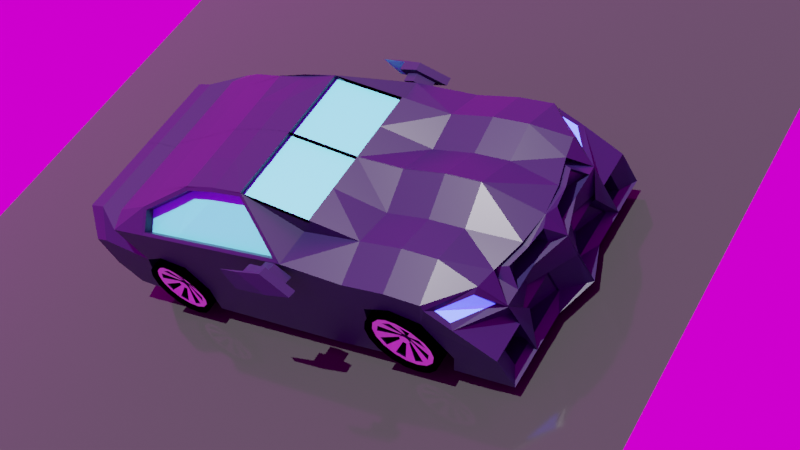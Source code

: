 # Source: RealCar.blend  (saved by Blender 2.91.10; exported with 4.5.12 LTS)
import bpy
from mathutils import Matrix  # noqa: F401  (used for matrix-valued properties, if any)

bpy.ops.wm.read_factory_settings(use_empty=True)
scene = bpy.context.scene
scene.name = 'Scene'

# ---- collections
col_collection = bpy.data.collections.new('Collection'); scene.collection.children.link(col_collection)

# ---- images (referenced by path relative to the original .blend; pixels are not part of the script)
import os
ASSET_DIR = os.environ.get("B2B_ASSET_DIR", "")  # directory of the original .blend (textures are referenced by path, not embedded)
HERE = os.path.dirname(os.path.abspath(__file__))  # packed textures are extracted next to this script under _unpacked/

def load_image(name, relpath, width, height, colorspace="sRGB"):
    """Load a texture the original file referenced (path relative to the .blend, or extracted next to this script)."""
    p = next((c for c in (os.path.join(HERE, relpath), os.path.join(ASSET_DIR, relpath)) if relpath and os.path.exists(c)), "")
    if p:
        img = bpy.data.images.load(p, check_existing=True)
        img.name = name
    else:  # same state as the original file: an image datablock whose file is absent (Cycles renders it pink)
        img = bpy.data.images.new(name, width, height)
        img.source = "FILE"
        img.filepath = "//" + (relpath or name)
    img.colorspace_settings.name = colorspace
    return img
img_derelict_overpass_1k_hdr = load_image('derelict_overpass_1k.hdr', 'derelict_overpass_1k.hdr', 1024, 1024, 'Linear Rec.709')

# ---- materials (node trees are filled in below, after node groups)
mat_colour = bpy.data.materials.new('Colour')
mat_colour.alpha_threshold = 0.0
mat_colour.use_transparent_shadow = False
mat_colour.line_color = (0.0, 0.0, 0.0, 1.0)
mat_light = bpy.data.materials.new('Light')
mat_light.use_transparent_shadow = False
mat_window = bpy.data.materials.new('Window')
mat_window.use_transparent_shadow = False
mat_tire = bpy.data.materials.new('Tire')
mat_tire.use_transparent_shadow = False
mat_rim = bpy.data.materials.new('Rim')
mat_rim.use_transparent_shadow = False
mat_midd = bpy.data.materials.new('Midd')
mat_midd.use_transparent_shadow = False
mat_material_001 = bpy.data.materials.new('Material.001')
mat_material_001.use_transparent_shadow = False

# ---- material node trees
mat_colour.use_nodes = True; mat_colour.node_tree.nodes.clear()
_N = mat_colour.node_tree.nodes; _L = mat_colour.node_tree.links
n0 = _N.new('ShaderNodeOutputMaterial'); n0.name = 'Material Output'; n0.location = (300, 300)
n1 = _N.new('ShaderNodeBsdfPrincipled'); n1.name = 'Principled BSDF'; n1.location = (10, 300)
n1.distribution = 'GGX'
n1.subsurface_method = 'BURLEY'
n1.inputs[0].default_value = (0.008594, 0.005195, 0.0389, 1.0)
n1.inputs[2].default_value = 0.4
n1.inputs[3].default_value = 1.45
n1.inputs[27].default_value = (0.0, 0.0, 0.0, 1.0)
n1.inputs[28].default_value = 1.0
_L.new(n1.outputs[0], n0.inputs[0])
n0.is_active_output = True
mat_light.use_nodes = True; mat_light.node_tree.nodes.clear()
_N = mat_light.node_tree.nodes; _L = mat_light.node_tree.links
n0 = _N.new('ShaderNodeBsdfPrincipled'); n0.name = 'Principled BSDF'; n0.location = (10, 300)
n0.distribution = 'GGX'
n0.subsurface_method = 'BURLEY'
n0.inputs[0].default_value = (0.1738, 0.3302, 0.9047, 1.0)
n0.inputs[2].default_value = 0.4196
n0.inputs[3].default_value = 1.45
n0.inputs[13].default_value = 0.5089
n0.inputs[27].default_value = (0.004979, 0.01025, 0.1921, 1.0)
n0.inputs[28].default_value = 22.2
n1 = _N.new('ShaderNodeOutputMaterial'); n1.name = 'Material Output'; n1.location = (300, 300)
_L.new(n0.outputs[0], n1.inputs[0])
n1.is_active_output = True
mat_window.use_nodes = True; mat_window.node_tree.nodes.clear()
_N = mat_window.node_tree.nodes; _L = mat_window.node_tree.links
n0 = _N.new('ShaderNodeBsdfPrincipled'); n0.name = 'Principled BSDF'; n0.location = (10, 300)
n0.distribution = 'GGX'
n0.subsurface_method = 'BURLEY'
n0.inputs[0].default_value = (0.1161, 0.6893, 0.8, 1.0)
n0.inputs[3].default_value = 1.45
n0.inputs[13].default_value = 0.7946
n0.inputs[27].default_value = (0.0, 0.0, 0.0, 1.0)
n0.inputs[28].default_value = 1.0
n1 = _N.new('ShaderNodeOutputMaterial'); n1.name = 'Material Output'; n1.location = (300, 300)
_L.new(n0.outputs[0], n1.inputs[0])
n1.is_active_output = True
mat_tire.use_nodes = True; mat_tire.node_tree.nodes.clear()
_N = mat_tire.node_tree.nodes; _L = mat_tire.node_tree.links
n0 = _N.new('ShaderNodeBsdfPrincipled'); n0.name = 'Principled BSDF'; n0.location = (10, 300)
n0.distribution = 'GGX'
n0.subsurface_method = 'BURLEY'
n0.inputs[0].default_value = (0.0, 0.0, 0.0, 1.0)
n0.inputs[2].default_value = 1.0
n0.inputs[3].default_value = 1.45
n0.inputs[9].default_value = (0.0, 0.2, 0.1)
n0.inputs[13].default_value = 0.0
n0.inputs[27].default_value = (0.0, 0.0, 0.0, 1.0)
n0.inputs[28].default_value = 3.0
n1 = _N.new('ShaderNodeOutputMaterial'); n1.name = 'Material Output'; n1.location = (300, 300)
_L.new(n0.outputs[0], n1.inputs[0])
n1.is_active_output = True
mat_rim.use_nodes = True; mat_rim.node_tree.nodes.clear()
_N = mat_rim.node_tree.nodes; _L = mat_rim.node_tree.links
n0 = _N.new('ShaderNodeBsdfPrincipled'); n0.name = 'Principled BSDF'; n0.location = (10, 300)
n0.distribution = 'GGX'
n0.subsurface_method = 'BURLEY'
n0.inputs[3].default_value = 1.45
n0.inputs[27].default_value = (0.0, 0.0, 0.0, 1.0)
n0.inputs[28].default_value = 1.0
n1 = _N.new('ShaderNodeOutputMaterial'); n1.name = 'Material Output'; n1.location = (300, 300)
_L.new(n0.outputs[0], n1.inputs[0])
n1.is_active_output = True
mat_midd.use_nodes = True; mat_midd.node_tree.nodes.clear()
_N = mat_midd.node_tree.nodes; _L = mat_midd.node_tree.links
n0 = _N.new('ShaderNodeBsdfPrincipled'); n0.name = 'Principled BSDF'; n0.location = (10, 300)
n0.distribution = 'GGX'
n0.subsurface_method = 'BURLEY'
n0.inputs[0].default_value = (0.08593, 0.08593, 0.08593, 1.0)
n0.inputs[3].default_value = 1.45
n0.inputs[27].default_value = (0.0, 0.0, 0.0, 1.0)
n0.inputs[28].default_value = 1.0
n1 = _N.new('ShaderNodeOutputMaterial'); n1.name = 'Material Output'; n1.location = (300, 300)
_L.new(n0.outputs[0], n1.inputs[0])
n1.is_active_output = True
mat_material_001.use_nodes = True; mat_material_001.node_tree.nodes.clear()
_N = mat_material_001.node_tree.nodes; _L = mat_material_001.node_tree.links
n0 = _N.new('ShaderNodeBsdfPrincipled'); n0.name = 'Principled BSDF'; n0.location = (10, 300)
n0.distribution = 'GGX'
n0.subsurface_method = 'BURLEY'
n0.inputs[0].default_value = (0.0304, 0.0304, 0.0304, 1.0)
n0.inputs[2].default_value = 0.08929
n0.inputs[3].default_value = 1.45
n0.inputs[13].default_value = 0.2232
n0.inputs[27].default_value = (0.0, 0.0, 0.0, 1.0)
n0.inputs[28].default_value = 1.0
n1 = _N.new('ShaderNodeOutputMaterial'); n1.name = 'Material Output'; n1.location = (300, 300)
_L.new(n0.outputs[0], n1.inputs[0])
n1.is_active_output = True

# ---- world
world_world = bpy.data.worlds.new('World'); scene.world = world_world
world_world.use_nodes = True; world_world.node_tree.nodes.clear()
_N = world_world.node_tree.nodes; _L = world_world.node_tree.links
n0 = _N.new('ShaderNodeOutputWorld'); n0.name = 'World Output'; n0.location = (300, 300)
n1 = _N.new('ShaderNodeBackground'); n1.name = 'Background'; n1.location = (10, 300)
n2 = _N.new('ShaderNodeTexEnvironment'); n2.name = 'Environment Texture'; n2.location = (-280, 270)
n2.image = img_derelict_overpass_1k_hdr
_L.new(n1.outputs[0], n0.inputs[0])
_L.new(n2.outputs[0], n1.inputs[0])
n0.is_active_output = True
world_world.color = (0.05088, 0.05088, 0.05088)
world_world.use_sun_shadow = False
world_world.sun_shadow_jitter_overblur = 0.0

# ---- cameras
cam_camera = bpy.data.cameras.new('Camera')
cam_camera.clip_end = 100.0
cam_camera.ortho_scale = 7.314

# ---- lights
light_sun = bpy.data.lights.new('Sun', 'SUN')
light_sun.transmission_factor = 0.0
light_sun.energy = 7.0
light_sun.shadow_soft_size = 0.125

# ---- meshes
me_cube = bpy.data.meshes.new('Cube')
me_cube.from_pydata([(0.6738, 1.041, 0.3622), (0.6738, 1.046, -0.5493), (0.6738, 0.4536, 0.3622), (0.6738, 0.4536, -0.5718), (-0.001494, -0.9027, 0.3622), (-0.001494, -0.9622, -0.5358), (0.6738, -0.9622, -0.5358), (1.008, 0.4536, -0.5718), (-0.001494, 1.046, -0.5493), (-0.001494, 0.4536, 0.3622), (-0.001494, 0.4536, -0.5718), (-0.001494, 1.041, 0.4332), (-0.001494, -1.295, 0.3622), (-0.001494, -1.286, -0.5664), (1.008, 0.7507, -0.2732), (0.6738, -1.286, -0.5664), (-0.001494, -1.7, 0.3622), (-0.001494, -1.632, -0.4505), (0.6738, -1.7, 0.3622), (0.6738, -1.632, -0.4505), (-0.001494, -1.632, -0.4505), (0.6738, -1.632, -0.4505), (-0.001494, -2.045, 0.4033), (-0.001494, -2.016, -0.4072), (0.6738, -2.045, 0.4033), (0.6738, -2.016, -0.4072), (-0.001494, -2.228, 0.3968), (-0.001494, -2.199, -0.4138), (0.6738, -2.228, 0.3968), (0.6738, -2.199, -0.4138), (0.6738, 1.448, 0.3622), (0.6738, 1.42, -0.5593), (-0.001494, 1.448, 0.4332), (-0.001494, 1.42, -0.5593), (0.6738, 1.759, 0.3147), (0.6738, 1.693, -0.5618), (-0.001494, 1.759, 0.3857), (-0.001494, 1.823, -0.5618), (0.5473, 2.075, 0.1248), (0.6738, 2.203, -0.5718), (-0.001494, 2.197, 0.1248), (-0.001494, 2.334, -0.5718), (-0.001494, -0.009461, 0.7248), (-0.001494, -0.7046, 0.6964), (0.6738, -0.7046, 0.6964), (0.6738, 0.6106, 0.5147), (0.6738, -0.009461, 0.7248), (-0.001494, 0.6106, 0.5147), (0.6738, -1.262, 0.5469), (-0.001494, -1.262, 0.5469), (0.6738, -1.7, 0.4384), (-0.001494, -1.7, 0.4384), (-0.001494, -0.9929, 0.06178), (0.6738, 1.074, 0.004088), (0.6909, -0.6969, 0.6678), (0.6738, -0.9929, 0.06178), (-0.001494, 1.074, 0.004088), (-0.001494, 0.4536, 0.0798), (-0.001494, -1.295, 0.0798), (0.6738, -1.295, 0.0798), (-0.001494, -1.511, 0.05925), (0.6738, -1.511, 0.05925), (-0.001494, -2.036, 0.1583), (1.008, -0.9027, 0.3622), (-0.001494, -2.176, 0.1517), (0.6738, -2.176, 0.1517), (0.6738, 1.444, 0.1157), (-0.001494, 1.444, 0.1157), (0.6738, 1.739, -0.02195), (-0.001494, 1.869, -0.02195), (0.6738, 2.168, -0.08581), (-0.001494, 2.298, -0.08581), (-0.001494, -0.9063, -0.284), (0.6738, 0.9712, -0.3383), (1.008, 1.05, -0.5563), (0.6738, -0.9063, -0.284), (-0.001494, 0.9712, -0.3383), (-0.001494, 0.7556, -0.2739), (-0.001494, -1.295, -0.2895), (0.6738, -1.295, -0.2895), (-0.001494, -1.664, -0.2341), (0.6738, -1.664, -0.2341), (-0.001494, -2.025, -0.1622), (1.008, 0.9712, -0.3383), (-0.001494, -2.164, -0.1687), (0.6738, -2.164, -0.1687), (0.6738, 1.431, -0.3258), (-0.001494, 1.431, -0.3258), (0.6738, 1.798, -0.3852), (-0.001494, 1.928, -0.3852), (0.6716, 2.181, -0.2816), (-0.003741, 2.311, -0.2816), (0.6738, 0.9712, -0.3383), (0.6738, 1.046, -0.5493), (0.6738, -0.7046, 0.6964), (0.6738, 0.4536, -0.5718), (0.6738, -0.9622, -0.5358), (0.6738, 1.041, 0.3622), (0.6738, 0.4536, 0.3622), (0.6738, -1.7, 0.4384), (0.6738, -1.7, 0.3622), (0.6738, -0.9063, -0.284), (0.6738, -1.262, 0.5469), (0.6738, -1.664, -0.2341), (0.6738, -1.632, -0.4505), (0.6738, -2.016, -0.4072), (0.6738, -2.045, 0.4033), (0.6738, -2.164, -0.1687), (0.6738, -2.199, -0.4138), (0.6738, -2.228, 0.3968), (0.6738, 1.448, 0.3622), (0.6738, 1.798, -0.3852), (0.6738, 1.693, -0.5618), (0.6738, 1.759, 0.3147), (0.5263, 2.181, -0.2816), (0.6738, 2.203, -0.5718), (0.7738, 2.036, 0.1194), (0.6738, -0.009461, 0.7248), (0.6738, 1.074, 0.004088), (0.6738, -0.9929, 0.06178), (0.6738, -1.295, 0.0798), (0.6738, -1.511, 0.05925), (0.6738, -2.176, 0.1517), (0.6738, 1.444, 0.1157), (0.6738, 1.739, -0.02195), (0.6974, 2.091, -0.05387), (1.008, -0.9622, -0.5358), (1.008, 1.041, 0.2586), (0.9851, 0.3752, 0.3827), (0.8367, -1.7, 0.4384), (1.008, -1.7, 0.3622), (1.008, -0.9063, -0.2626), (0.9841, -1.256, 0.3817), (0.8532, -1.23, 0.5247), (1.008, -1.664, -0.2341), (1.008, -1.632, -0.4505), (1.008, -2.025, -0.1622), (1.008, -2.016, -0.4072), (0.8177, -2.045, 0.4033), (1.008, -2.164, -0.1687), (0.8785, -2.199, -0.4138), (0.8177, -2.228, 0.3968), (1.008, 1.448, 0.2586), (1.008, 1.754, -0.3852), (1.008, 1.665, -0.5512), (1.008, 1.759, 0.2112), (1.006, 2.181, -0.2816), (1.008, 2.203, -0.5718), (0.9663, 1.815, 0.1211), (0.6907, -0.02439, 0.6955), (1.008, 1.105, 0.004088), (1.008, 0.9683, 0.08467), (1.008, -1.013, 0.001512), (1.008, -1.295, 0.06454), (1.008, -1.542, -0.000687), (1.008, -2.036, 0.1583), (1.008, -2.176, 0.1517), (1.008, 1.382, 0.06108), (1.008, 1.637, -0.02195), (0.9734, 1.91, 0.02471), (0.7247, 2.056, 0.1531), (0.6714, 2.168, -0.1003), (1.013, 1.934, -0.006857), (1.013, 1.77, 0.1625), (0.3383, -0.9622, -0.5358), (0.3383, 0.4536, -0.5718), (0.3383, 1.041, 0.3073), (0.3383, 1.046, -0.5493), (0.3383, -1.286, -0.5664), (0.3383, -1.7, 0.3622), (0.3383, -2.045, 0.4033), (0.3383, -2.016, -0.4072), (0.3383, -2.228, 0.3968), (0.3383, -2.199, -0.4138), (0.3383, 1.448, 0.3073), (0.3383, 1.42, -0.5593), (0.3383, 1.759, 0.2598), (0.3383, 1.693, -0.5618), (0.2746, 2.158, 0.1248), (0.3383, 2.203, -0.5718), (0.3383, -0.7046, 0.6964), (0.3383, 0.6106, 0.5147), (0.3383, -0.009461, 0.7248), (0.3383, -1.262, 0.5469), (0.3383, -1.7, 0.4384), (0.3383, 2.043, -0.08581), (0.3383, -2.176, 0.1517), (0.3383, -2.164, -0.1687), (0.336, 2.056, -0.2816), (0.2746, 2.032, 0.1248), (0.5473, 2.075, 0.1248), (0.6738, 2.168, -0.08581), (-0.001494, 2.072, 0.1248), (-0.001494, 2.168, -0.08581), (0.3383, 2.168, -0.08581), (0.2746, 2.032, 0.1248), (0.5473, 1.95, 0.1248), (0.6738, 2.168, -0.08581), (-0.001494, 2.202, 0.1248), (-0.001494, 2.298, -0.08581), (0.3383, 2.168, -0.08581), (0.289, 2.199, 0.09514), (0.4704, 2.144, 0.09514), (0.5546, 2.206, -0.04499), (0.1053, 2.225, 0.09514), (0.1053, 2.206, -0.04499), (0.3314, 2.206, -0.04499), (0.284, 2.023, 0.08836), (0.4654, 2.093, 0.08836), (0.5496, 2.155, -0.05176), (0.1002, 2.174, 0.08836), (0.1002, 2.03, -0.05176), (0.3263, 2.03, -0.05176), (0.6716, 2.056, -0.2816), (0.6738, 2.203, -0.5718), (0.3383, 2.203, -0.5718), (-0.001494, 2.334, -0.5718), (-0.003741, 2.311, -0.2816), (0.336, 2.056, -0.2816), (1.006, 2.181, -0.2816), (0.5263, 2.181, -0.2816), (0.6738, 2.203, -0.5718), (1.008, 2.203, -0.5718), (0.6248, 2.117, -0.3325), (0.6263, 2.132, -0.5314), (0.3964, 2.132, -0.5314), (0.1635, 2.132, -0.5314), (0.162, 2.117, -0.3325), (0.3948, 2.117, -0.3325), (0.8541, 2.117, -0.3325), (0.5252, 2.117, -0.3325), (0.6263, 2.132, -0.5314), (0.8557, 2.132, -0.5314), (0.6248, 2.09, -0.3346), (0.6263, 2.105, -0.5335), (0.3964, 1.98, -0.5335), (0.1635, 2.105, -0.5335), (0.162, 2.09, -0.3346), (0.3948, 1.965, -0.3346), (0.8541, 2.09, -0.3346), (0.5252, 2.09, -0.3346), (0.6263, 2.105, -0.5335), (0.8557, 2.105, -0.5335), (0.8541, 1.961, -0.3445), (0.5252, 1.961, -0.3445), (0.6263, 1.977, -0.5434), (0.8557, 1.977, -0.5434), (0.6738, 0.5973, 0.4754), (0.6738, -0.02278, 0.6855), (0.3383, 0.5973, 0.4754), (0.3383, -0.02278, 0.6855), (-0.001494, -0.02278, 0.6855), (-0.001494, 0.5973, 0.4754), (-0.001494, -0.2245, 0.3622), (0.6738, -0.2543, -0.5538), (-0.001494, -0.2543, -0.5538), (-0.001494, -0.357, 0.7265), (0.6738, -0.357, 0.7106), (-0.001494, -0.2696, 0.07079), (-0.001494, -0.2263, -0.2868), (0.6738, -0.2543, -0.5538), (0.6738, -0.357, 0.7106), (1.008, -0.2543, -0.5538), (0.9848, -0.2245, 0.3824), (0.691, -0.356, 0.6974), (1.008, -0.2696, 0.07079), (1.008, -0.2263, -0.2653), (0.3383, -0.357, 0.7265), (0.3383, -0.2543, -0.5538), (1.008, -0.2245, 0.3622), (1.008, 0.4536, 0.3622), (1.008, -1.295, 0.3622), (0.8367, -1.262, 0.5469), (0.9845, -0.9027, 0.3822), (0.6673, -0.357, 0.7265), (0.6673, -0.009461, 0.7248), (0.6673, -0.7046, 0.6964), (0.9845, -0.9027, 0.3822), (0.6909, -0.6969, 0.6678), (0.9848, -0.2245, 0.3824), (0.691, -0.356, 0.6974), (0.9851, 0.3752, 0.3827), (0.9841, -1.256, 0.3817), (0.8532, -1.23, 0.5247), (0.6907, -0.02439, 0.6955), (0.9331, -0.9027, 0.3325), (0.6395, -0.6969, 0.6181), (0.9334, -0.2245, 0.3327), (0.6396, -0.356, 0.6477), (0.9337, 0.3753, 0.333), (0.9326, -1.256, 0.332), (0.8018, -1.23, 0.4751), (0.6393, -0.02433, 0.6459), (1.068, -0.9668, -0.2898), (1.068, -0.9908, -0.1691), (1.068, -1.059, -0.06678), (1.068, -1.161, 0.001598), (1.068, -1.282, 0.02561), (1.068, -1.403, 0.001598), (1.068, -1.505, -0.06678), (1.068, -1.574, -0.1691), (1.068, -1.598, -0.2898), (1.068, -1.574, -0.4105), (1.068, -1.505, -0.5129), (1.068, -1.403, -0.5812), (1.068, -1.282, -0.6052), (1.068, -1.161, -0.5812), (1.068, -1.059, -0.5129), (1.068, -0.9908, -0.4105), (0.7128, -0.9668, -0.2898), (0.7128, -0.9908, -0.1691), (0.7128, -1.059, -0.06678), (0.7128, -1.161, 0.001598), (0.7128, -1.282, 0.02561), (0.7128, -1.403, 0.001598), (0.7128, -1.505, -0.06678), (0.7128, -1.574, -0.1691), (0.7128, -1.598, -0.2898), (0.7128, -1.574, -0.4105), (0.7128, -1.505, -0.5129), (0.7128, -1.403, -0.5812), (0.7128, -1.282, -0.6052), (0.7128, -1.161, -0.5812), (0.7128, -1.059, -0.5129), (0.7128, -0.9908, -0.4105), (1.039, -1.018, -0.2898), (1.039, -1.038, -0.1888), (1.039, -1.096, -0.1032), (1.039, -1.181, -0.04597), (1.039, -1.282, -0.02588), (1.039, -1.383, -0.04597), (1.039, -1.469, -0.1032), (1.039, -1.526, -0.1888), (1.039, -1.546, -0.2898), (1.039, -1.526, -0.3908), (1.039, -1.469, -0.4764), (1.039, -1.383, -0.5337), (1.039, -1.282, -0.5538), (1.039, -1.181, -0.5337), (1.039, -1.096, -0.4764), (1.039, -1.038, -0.3908), (0.7418, -1.018, -0.2898), (0.7418, -1.038, -0.1888), (0.7418, -1.096, -0.1032), (0.7418, -1.181, -0.04597), (0.7418, -1.282, -0.02588), (0.7418, -1.383, -0.04597), (0.7418, -1.469, -0.1032), (0.7418, -1.526, -0.1888), (0.7418, -1.546, -0.2898), (0.7418, -1.526, -0.3908), (0.7418, -1.469, -0.4764), (0.7418, -1.383, -0.5337), (0.7418, -1.282, -0.5538), (0.7418, -1.181, -0.5337), (0.7418, -1.096, -0.4764), (0.7418, -1.038, -0.3908), (1.038, -1.06, -0.2898), (1.038, -1.077, -0.2049), (1.038, -1.125, -0.1329), (1.038, -1.197, -0.08475), (1.038, -1.282, -0.06785), (1.038, -1.367, -0.08475), (1.038, -1.439, -0.1329), (1.038, -1.487, -0.2049), (1.038, -1.504, -0.2898), (1.038, -1.487, -0.3748), (1.038, -1.439, -0.4468), (1.038, -1.367, -0.4949), (1.038, -1.282, -0.5118), (1.038, -1.197, -0.4949), (1.038, -1.125, -0.4468), (1.038, -1.077, -0.3748), (0.8915, -1.06, -0.2898), (0.8915, -1.077, -0.2049), (0.8915, -1.125, -0.1329), (0.8915, -1.197, -0.08475), (0.8915, -1.282, -0.06785), (0.8915, -1.367, -0.08475), (0.8915, -1.439, -0.1329), (0.8915, -1.487, -0.2049), (0.8915, -1.504, -0.2898), (0.8915, -1.487, -0.3748), (0.8915, -1.439, -0.4468), (0.8915, -1.367, -0.4949), (0.8915, -1.282, -0.5118), (0.8915, -1.197, -0.4949), (0.8915, -1.125, -0.4468), (0.8915, -1.077, -0.3748), (1.026, -1.06, -0.2898), (1.026, -1.077, -0.2049), (1.026, -1.125, -0.1329), (1.026, -1.197, -0.08475), (1.026, -1.282, -0.06785), (1.026, -1.367, -0.08475), (1.026, -1.439, -0.1329), (1.026, -1.487, -0.2049), (1.026, -1.504, -0.2898), (1.026, -1.487, -0.3748), (1.026, -1.439, -0.4468), (1.026, -1.367, -0.4949), (1.026, -1.282, -0.5118), (1.026, -1.197, -0.4949), (1.026, -1.125, -0.4468), (1.026, -1.077, -0.3748), (0.916, -1.06, -0.2898), (0.916, -1.077, -0.2049), (0.916, -1.125, -0.1329), (0.916, -1.197, -0.08475), (0.916, -1.282, -0.06785), (0.916, -1.367, -0.08475), (0.916, -1.439, -0.1329), (0.916, -1.487, -0.2049), (0.916, -1.504, -0.2898), (0.916, -1.487, -0.3748), (0.916, -1.439, -0.4468), (0.916, -1.367, -0.4949), (0.916, -1.282, -0.5118), (0.916, -1.197, -0.4949), (0.916, -1.125, -0.4468), (0.916, -1.077, -0.3748), (0.9868, -1.238, -0.2898), (0.9868, -1.242, -0.273), (0.9868, -1.251, -0.2588), (0.9868, -1.265, -0.2493), (0.9868, -1.282, -0.2459), (0.9868, -1.299, -0.2493), (0.9868, -1.313, -0.2588), (0.9868, -1.323, -0.273), (0.9868, -1.326, -0.2898), (0.9868, -1.323, -0.3066), (0.9868, -1.313, -0.3209), (0.9868, -1.299, -0.3304), (0.9868, -1.282, -0.3337), (0.9868, -1.265, -0.3304), (0.9868, -1.251, -0.3209), (0.9868, -1.242, -0.3066), (0.9676, -1.238, -0.2898), (0.9676, -1.242, -0.273), (0.9676, -1.251, -0.2588), (0.9676, -1.265, -0.2493), (0.9676, -1.282, -0.2459), (0.9676, -1.299, -0.2493), (0.9676, -1.313, -0.2588), (0.9676, -1.323, -0.273), (0.9676, -1.326, -0.2898), (0.9676, -1.323, -0.3066), (0.9676, -1.313, -0.3209), (0.9676, -1.299, -0.3304), (0.9676, -1.282, -0.3337), (0.9676, -1.265, -0.3304), (0.9676, -1.251, -0.3209), (0.9676, -1.242, -0.3066), (1.011, -1.238, -0.2898), (1.011, -1.242, -0.273), (1.011, -1.251, -0.2588), (1.011, -1.265, -0.2493), (1.011, -1.282, -0.2459), (1.011, -1.299, -0.2493), (1.011, -1.313, -0.2588), (1.011, -1.323, -0.273), (1.011, -1.326, -0.2898), (1.011, -1.323, -0.3066), (1.011, -1.313, -0.3209), (1.011, -1.299, -0.3304), (1.011, -1.282, -0.3337), (1.011, -1.265, -0.3304), (1.011, -1.251, -0.3209), (1.011, -1.242, -0.3066), (0.9431, -1.238, -0.2898), (0.9431, -1.242, -0.273), (0.9431, -1.251, -0.2588), (0.9431, -1.265, -0.2493), (0.9431, -1.282, -0.2459), (0.9431, -1.299, -0.2493), (0.9431, -1.313, -0.2588), (0.9431, -1.323, -0.273), (0.9431, -1.326, -0.2898), (0.9431, -1.323, -0.3066), (0.9431, -1.313, -0.3209), (0.9431, -1.299, -0.3304), (0.9431, -1.282, -0.3337), (0.9431, -1.265, -0.3304), (0.9431, -1.251, -0.3209), (0.9431, -1.242, -0.3066), (0.9872, -1.258, -0.2654), (0.9872, -1.25, -0.2766), (0.9872, -1.282, -0.2553), (0.9872, -1.269, -0.2579), (0.9872, -1.307, -0.2654), (0.9872, -1.295, -0.2579), (0.9872, -1.317, -0.2898), (0.9872, -1.314, -0.2766), (0.9872, -1.307, -0.3143), (0.9872, -1.314, -0.303), (0.9872, -1.282, -0.3244), (0.9872, -1.295, -0.3217), (0.9872, -1.258, -0.3143), (0.9872, -1.269, -0.3217), (0.9872, -1.248, -0.2898), (0.9872, -1.25, -0.303), (0.9834, -1.282, -0.3244), (0.9834, -1.295, -0.3217), (0.9834, -1.307, -0.3143), (0.9834, -1.314, -0.303), (0.9834, -1.317, -0.2898), (0.9834, -1.314, -0.2766), (0.9834, -1.307, -0.2654), (0.9834, -1.295, -0.2579), (0.9834, -1.258, -0.2654), (0.9834, -1.25, -0.2766), (0.9834, -1.282, -0.2553), (0.9834, -1.269, -0.2579), (0.9834, -1.258, -0.3143), (0.9834, -1.269, -0.3217), (0.9834, -1.248, -0.2898), (0.9834, -1.25, -0.303), (1.034, 0.3513, 0.2624), (1.018, 0.3109, 0.3714), (1.034, 0.5357, 0.2624), (1.018, 0.4128, 0.3712), (1.12, 0.3514, 0.2749), (1.104, 0.311, 0.384), (1.12, 0.5358, 0.2749), (1.104, 0.4129, 0.3837), (1.125, 0.3131, 0.2344), (1.098, 0.2426, 0.4246), (1.126, 0.6348, 0.2344), (1.098, 0.4205, 0.4241), (1.206, 0.3132, 0.2462), (1.179, 0.2427, 0.4364), (1.202, 0.6348, 0.2462), (1.174, 0.4206, 0.4359), (1.232, 0.06207, 0.2462), (1.205, -0.008444, 0.4364), (1.228, 0.3837, 0.2462), (1.2, 0.1694, 0.4359), (1.068, 1.652, -0.2898), (1.068, 1.628, -0.1691), (1.068, 1.559, -0.06678), (1.068, 1.457, 0.001598), (1.068, 1.336, 0.02561), (1.068, 1.215, 0.001598), (1.068, 1.113, -0.06678), (1.068, 1.045, -0.1691), (1.068, 1.021, -0.2898), (1.068, 1.045, -0.4105), (1.068, 1.113, -0.5129), (1.068, 1.215, -0.5812), (1.068, 1.336, -0.6052), (1.068, 1.457, -0.5812), (1.068, 1.559, -0.5129), (1.068, 1.628, -0.4105), (0.7128, 1.652, -0.2898), (0.7128, 1.628, -0.1691), (0.7128, 1.559, -0.06678), (0.7128, 1.457, 0.001598), (0.7128, 1.336, 0.02561), (0.7128, 1.215, 0.001598), (0.7128, 1.113, -0.06678), (0.7128, 1.045, -0.1691), (0.7128, 1.021, -0.2898), (0.7128, 1.045, -0.4105), (0.7128, 1.113, -0.5129), (0.7128, 1.215, -0.5812), (0.7128, 1.336, -0.6052), (0.7128, 1.457, -0.5812), (0.7128, 1.559, -0.5129), (0.7128, 1.628, -0.4105), (1.039, 1.6, -0.2898), (1.039, 1.58, -0.1888), (1.039, 1.523, -0.1032), (1.039, 1.437, -0.04597), (1.039, 1.336, -0.02588), (1.039, 1.235, -0.04597), (1.039, 1.149, -0.1032), (1.039, 1.092, -0.1888), (1.039, 1.072, -0.2898), (1.039, 1.092, -0.3908), (1.039, 1.149, -0.4764), (1.039, 1.235, -0.5337), (1.039, 1.336, -0.5538), (1.039, 1.437, -0.5337), (1.039, 1.523, -0.4764), (1.039, 1.58, -0.3908), (0.7418, 1.6, -0.2898), (0.7418, 1.58, -0.1888), (0.7418, 1.523, -0.1032), (0.7418, 1.437, -0.04597), (0.7418, 1.336, -0.02588), (0.7418, 1.235, -0.04597), (0.7418, 1.149, -0.1032), (0.7418, 1.092, -0.1888), (0.7418, 1.072, -0.2898), (0.7418, 1.092, -0.3908), (0.7418, 1.149, -0.4764), (0.7418, 1.235, -0.5337), (0.7418, 1.336, -0.5538), (0.7418, 1.437, -0.5337), (0.7418, 1.523, -0.4764), (0.7418, 1.58, -0.3908), (1.038, 1.558, -0.2898), (1.038, 1.541, -0.2049), (1.038, 1.493, -0.1329), (1.038, 1.421, -0.08475), (1.038, 1.336, -0.06785), (1.038, 1.251, -0.08475), (1.038, 1.179, -0.1329), (1.038, 1.131, -0.2049), (1.038, 1.114, -0.2898), (1.038, 1.131, -0.3748), (1.038, 1.179, -0.4468), (1.038, 1.251, -0.4949), (1.038, 1.336, -0.5118), (1.038, 1.421, -0.4949), (1.038, 1.493, -0.4468), (1.038, 1.541, -0.3748), (0.8915, 1.558, -0.2898), (0.8915, 1.541, -0.2049), (0.8915, 1.493, -0.1329), (0.8915, 1.421, -0.08475), (0.8915, 1.336, -0.06785), (0.8915, 1.251, -0.08475), (0.8915, 1.179, -0.1329), (0.8915, 1.131, -0.2049), (0.8915, 1.114, -0.2898), (0.8915, 1.131, -0.3748), (0.8915, 1.179, -0.4468), (0.8915, 1.251, -0.4949), (0.8915, 1.336, -0.5118), (0.8915, 1.421, -0.4949), (0.8915, 1.493, -0.4468), (0.8915, 1.541, -0.3748), (1.026, 1.558, -0.2898), (1.026, 1.541, -0.2049), (1.026, 1.493, -0.1329), (1.026, 1.421, -0.08475), (1.026, 1.336, -0.06785), (1.026, 1.251, -0.08475), (1.026, 1.179, -0.1329), (1.026, 1.131, -0.2049), (1.026, 1.114, -0.2898), (1.026, 1.131, -0.3748), (1.026, 1.179, -0.4468), (1.026, 1.251, -0.4949), (1.026, 1.336, -0.5118), (1.026, 1.421, -0.4949), (1.026, 1.493, -0.4468), (1.026, 1.541, -0.3748), (0.916, 1.558, -0.2898), (0.916, 1.541, -0.2049), (0.916, 1.493, -0.1329), (0.916, 1.421, -0.08475), (0.916, 1.336, -0.06785), (0.916, 1.251, -0.08475), (0.916, 1.179, -0.1329), (0.916, 1.131, -0.2049), (0.916, 1.114, -0.2898), (0.916, 1.131, -0.3748), (0.916, 1.179, -0.4468), (0.916, 1.251, -0.4949), (0.916, 1.336, -0.5118), (0.916, 1.421, -0.4949), (0.916, 1.493, -0.4468), (0.916, 1.541, -0.3748), (0.9868, 1.38, -0.2898), (0.9868, 1.377, -0.273), (0.9868, 1.367, -0.2588), (0.9868, 1.353, -0.2493), (0.9868, 1.336, -0.2459), (0.9868, 1.319, -0.2493), (0.9868, 1.305, -0.2588), (0.9868, 1.296, -0.273), (0.9868, 1.292, -0.2898), (0.9868, 1.296, -0.3066), (0.9868, 1.305, -0.3209), (0.9868, 1.319, -0.3304), (0.9868, 1.336, -0.3337), (0.9868, 1.353, -0.3304), (0.9868, 1.367, -0.3209), (0.9868, 1.377, -0.3066), (0.9676, 1.38, -0.2898), (0.9676, 1.377, -0.273), (0.9676, 1.367, -0.2588), (0.9676, 1.353, -0.2493), (0.9676, 1.336, -0.2459), (0.9676, 1.319, -0.2493), (0.9676, 1.305, -0.2588), (0.9676, 1.296, -0.273), (0.9676, 1.292, -0.2898), (0.9676, 1.296, -0.3066), (0.9676, 1.305, -0.3209), (0.9676, 1.319, -0.3304), (0.9676, 1.336, -0.3337), (0.9676, 1.353, -0.3304), (0.9676, 1.367, -0.3209), (0.9676, 1.377, -0.3066), (1.011, 1.38, -0.2898), (1.011, 1.377, -0.273), (1.011, 1.367, -0.2588), (1.011, 1.353, -0.2493), (1.011, 1.336, -0.2459), (1.011, 1.319, -0.2493), (1.011, 1.305, -0.2588), (1.011, 1.296, -0.273), (1.011, 1.292, -0.2898), (1.011, 1.296, -0.3066), (1.011, 1.305, -0.3209), (1.011, 1.319, -0.3304), (1.011, 1.336, -0.3337), (1.011, 1.353, -0.3304), (1.011, 1.367, -0.3209), (1.011, 1.377, -0.3066), (0.9431, 1.38, -0.2898), (0.9431, 1.377, -0.273), (0.9431, 1.367, -0.2588), (0.9431, 1.353, -0.2493), (0.9431, 1.336, -0.2459), (0.9431, 1.319, -0.2493), (0.9431, 1.305, -0.2588), (0.9431, 1.296, -0.273), (0.9431, 1.292, -0.2898), (0.9431, 1.296, -0.3066), (0.9431, 1.305, -0.3209), (0.9431, 1.319, -0.3304), (0.9431, 1.336, -0.3337), (0.9431, 1.353, -0.3304), (0.9431, 1.367, -0.3209), (0.9431, 1.377, -0.3066), (0.9872, 1.361, -0.2654), (0.9872, 1.368, -0.2766), (0.9872, 1.336, -0.2553), (0.9872, 1.349, -0.2579), (0.9872, 1.312, -0.2654), (0.9872, 1.323, -0.2579), (0.9872, 1.302, -0.2898), (0.9872, 1.304, -0.2766), (0.9872, 1.312, -0.3143), (0.9872, 1.304, -0.303), (0.9872, 1.336, -0.3244), (0.9872, 1.323, -0.3217), (0.9872, 1.361, -0.3143), (0.9872, 1.349, -0.3217), (0.9872, 1.371, -0.2898), (0.9872, 1.368, -0.303), (0.9834, 1.336, -0.3244), (0.9834, 1.323, -0.3217), (0.9834, 1.312, -0.3143), (0.9834, 1.304, -0.303), (0.9834, 1.302, -0.2898), (0.9834, 1.304, -0.2766), (0.9834, 1.312, -0.2654), (0.9834, 1.323, -0.2579), (0.9834, 1.361, -0.2654), (0.9834, 1.368, -0.2766), (0.9834, 1.336, -0.2553), (0.9834, 1.349, -0.2579), (0.9834, 1.361, -0.3143), (0.9834, 1.349, -0.3217), (0.9834, 1.371, -0.2898), (0.9834, 1.368, -0.303)], [], [(268, 254, 6, 164), (169, 18, 50, 184), (88, 35, 112, 111), (167, 1, 3, 165), (90, 70, 161, 114), (73, 1, 31, 86), (259, 255, 5, 72), (61, 59, 120, 121), (44, 48, 102, 94), (13, 168, 15, 19, 17), (0, 2, 98, 97), (72, 5, 13, 78), (164, 6, 15, 168), (55, 75, 101, 119), (78, 13, 17, 80), (68, 88, 111, 124), (30, 0, 97, 110), (17, 19, 21, 20), (254, 3, 95, 260), (169, 16, 22, 170), (17, 19, 25, 171, 23), (80, 17, 23, 82), (186, 172, 26, 64), (170, 22, 26, 172), (171, 25, 29, 173), (82, 23, 27, 84), (175, 33, 37, 177), (56, 11, 32, 67), (167, 8, 33, 175), (166, 0, 30, 174), (69, 36, 40, 71), (86, 31, 35, 88), (67, 32, 36, 69), (174, 30, 34, 176), (71, 40, 192, 193), (176, 34, 38, 178), (177, 37, 41, 179), (73, 53, 118, 92), (180, 43, 49, 183), (267, 256, 43, 180), (181, 47, 252, 249), (183, 49, 51, 184), (11, 9, 42, 47), (166, 11, 47, 181), (12, 16, 51, 49), (253, 4, 43, 256), (2, 0, 45, 46), (4, 12, 49, 43), (28, 65, 122, 109), (188, 185, 70, 90), (87, 67, 69, 89), (19, 81, 103, 104), (89, 69, 71, 91), (76, 56, 67, 87), (22, 62, 64, 26), (187, 186, 64, 84), (16, 60, 62, 22), (39, 90, 114, 115), (79, 59, 61, 81), (12, 58, 60, 16), (25, 19, 104, 105), (4, 52, 58, 12), (75, 55, 59, 79), (253, 258, 52, 4), (257, 44, 94, 261), (65, 85, 107, 122), (18, 24, 106, 100), (1, 73, 92, 93), (34, 30, 110, 113), (6, 75, 79, 15), (66, 68, 124, 123), (15, 79, 81, 19), (53, 66, 123, 118), (173, 187, 84, 27), (8, 76, 87, 33), (37, 89, 91, 41), (33, 87, 89, 37), (39, 179, 215, 214), (75, 6, 96, 101), (66, 86, 88, 68), (62, 82, 84, 64), (60, 80, 82, 62), (58, 78, 80, 60), (52, 72, 78, 58), (258, 259, 72, 52), (53, 73, 86, 66), (108, 105, 137, 140), (97, 98, 270, 127), (120, 119, 152, 153), (106, 109, 141, 138), (260, 95, 7, 262), (107, 108, 140, 139), (121, 120, 153, 154), (105, 104, 135, 137), (114, 161, 162, 146), (98, 117, 275, 270), (100, 106, 138, 130), (124, 111, 143, 158), (102, 99, 129, 272), (93, 92, 83, 74), (123, 124, 158, 157), (122, 107, 139, 156), (94, 102, 272, 276), (261, 94, 276, 274), (125, 116, 148, 159), (104, 103, 134, 135), (103, 121, 154, 134), (112, 115, 147, 144), (70, 38, 160, 161), (85, 29, 108, 107), (38, 34, 113, 160), (48, 50, 99, 102), (24, 28, 109, 106), (35, 39, 115, 112), (3, 1, 93, 95), (2, 46, 117, 98), (29, 25, 105, 108), (59, 55, 119, 120), (81, 61, 121, 103), (50, 18, 100, 99), (265, 269, 63, 152), (150, 127, 270, 151), (273, 263, 279, 277), (133, 132, 282, 283), (152, 63, 271, 153), (154, 130, 138, 155), (153, 271, 130, 154), (130, 271, 272, 129), (155, 138, 141, 156), (143, 144, 147, 146), (145, 158, 162, 163), (142, 157, 158, 145), (136, 155, 156, 139), (134, 154, 155, 136), (127, 150, 157, 142), (83, 150, 151, 14), (266, 265, 152, 131), (262, 266, 131, 126), (74, 83, 14, 7), (135, 134, 136, 137), (137, 136, 139, 140), (158, 143, 146, 162), (118, 123, 157, 150), (95, 93, 74, 7), (110, 97, 127, 142), (99, 100, 130, 129), (111, 112, 144, 143), (101, 96, 126, 131), (113, 110, 142, 145), (92, 118, 150, 83), (109, 122, 156, 141), (41, 91, 217, 216), (160, 113, 145, 163), (119, 101, 131, 152), (116, 125, 161, 160), (125, 159, 162, 161), (148, 116, 160, 163), (159, 148, 163, 162), (147, 115, 221, 222), (29, 85, 187, 173), (85, 65, 186, 187), (91, 71, 185, 188), (0, 166, 181, 45), (48, 183, 184, 50), (45, 181, 249, 247), (257, 267, 180, 44), (44, 180, 183, 48), (35, 177, 179, 39), (36, 176, 178, 40), (70, 185, 194, 191), (32, 174, 176, 36), (11, 166, 174, 32), (1, 167, 175, 31), (31, 175, 177, 35), (23, 171, 173, 27), (24, 170, 172, 28), (65, 28, 172, 186), (18, 169, 170, 24), (5, 164, 168, 13), (8, 167, 165, 10), (16, 169, 184, 51), (255, 268, 164, 5), (190, 191, 197, 196), (191, 194, 200, 197), (178, 38, 190, 189), (38, 70, 191, 190), (40, 178, 189, 192), (185, 71, 193, 194), (195, 196, 202, 201), (199, 198, 204, 205), (192, 189, 195, 198), (193, 192, 198, 199), (189, 190, 196, 195), (194, 193, 199, 200), (204, 201, 207, 210), (202, 203, 209, 208), (200, 199, 205, 206), (197, 200, 206, 203), (196, 197, 203, 202), (198, 195, 201, 204), (212, 207, 208, 209), (211, 210, 207, 212), (205, 204, 210, 211), (201, 202, 208, 207), (206, 205, 211, 212), (203, 206, 212, 209), (213, 214, 224, 223), (218, 213, 223, 228), (222, 221, 231, 232), (90, 39, 214, 213), (188, 90, 213, 218), (91, 188, 218, 217), (179, 41, 216, 215), (115, 114, 220, 221), (146, 147, 222, 219), (114, 146, 219, 220), (229, 232, 242, 239), (223, 224, 234, 233), (228, 223, 233, 238), (219, 222, 232, 229), (220, 219, 229, 230), (215, 216, 226, 225), (214, 215, 225, 224), (221, 220, 230, 231), (216, 217, 227, 226), (217, 218, 228, 227), (235, 238, 233, 234), (242, 241, 245, 246), (236, 237, 238, 235), (230, 229, 239, 240), (225, 226, 236, 235), (224, 225, 235, 234), (231, 230, 240, 241), (226, 227, 237, 236), (227, 228, 238, 237), (232, 231, 241, 242), (245, 244, 243, 246), (240, 239, 243, 244), (239, 242, 246, 243), (241, 240, 244, 245), (249, 252, 251, 250), (247, 249, 250, 248), (47, 42, 251, 252), (42, 182, 250, 251), (46, 45, 247, 248), (182, 46, 248, 250), (10, 165, 268, 255), (46, 182, 267, 257), (7, 14, 266, 262), (14, 151, 265, 266), (149, 264, 280, 284), (151, 270, 269, 265), (117, 261, 274, 275), (96, 260, 262, 126), (57, 77, 259, 258), (46, 257, 261, 117), (9, 57, 258, 253), (9, 253, 256, 42), (182, 42, 256, 267), (6, 254, 260, 96), (77, 10, 255, 259), (165, 3, 254, 268), (128, 263, 269, 270), (132, 133, 272, 271), (273, 132, 271, 63), (264, 149, 275, 274), (133, 54, 276, 272), (149, 128, 270, 275), (263, 273, 63, 269), (54, 264, 274, 276), (284, 280, 288, 292), (281, 284, 292, 289), (280, 278, 286, 288), (54, 133, 283, 278), (132, 273, 277, 282), (263, 128, 281, 279), (264, 54, 278, 280), (128, 149, 284, 281), (287, 289, 292, 288), (290, 285, 286, 291), (285, 287, 288, 286), (283, 282, 290, 291), (277, 279, 287, 285), (278, 283, 291, 286), (282, 277, 285, 290), (279, 281, 289, 287), (297, 313, 312, 296), (305, 321, 320, 304), (298, 314, 313, 297), (306, 322, 321, 305), (299, 315, 314, 298), (307, 323, 322, 306), (300, 316, 315, 299), (308, 324, 323, 307), (301, 317, 316, 300), (294, 310, 309, 293), (293, 309, 324, 308), (302, 318, 317, 301), (295, 311, 310, 294), (303, 319, 318, 302), (296, 312, 311, 295), (304, 320, 319, 303), (350, 351, 383, 382), (337, 336, 368, 369), (349, 350, 382, 381), (336, 335, 367, 368), (348, 349, 381, 380), (335, 334, 366, 367), (347, 348, 380, 379), (334, 333, 365, 366), (346, 347, 379, 378), (333, 332, 364, 365), (345, 346, 378, 377), (332, 331, 363, 364), (344, 345, 377, 376), (331, 330, 362, 363), (343, 344, 376, 375), (356, 341, 373, 388), (306, 305, 337, 338), (319, 320, 352, 351), (307, 306, 338, 339), (294, 293, 325, 326), (320, 321, 353, 352), (308, 307, 339, 340), (295, 294, 326, 327), (321, 322, 354, 353), (293, 308, 340, 325), (296, 295, 327, 328), (322, 323, 355, 354), (309, 310, 342, 341), (297, 296, 328, 329), (323, 324, 356, 355), (310, 311, 343, 342), (298, 297, 329, 330), (324, 309, 341, 356), (311, 312, 344, 343), (299, 298, 330, 331), (312, 313, 345, 344), (300, 299, 331, 332), (313, 314, 346, 345), (301, 300, 332, 333), (314, 315, 347, 346), (302, 301, 333, 334), (315, 316, 348, 347), (303, 302, 334, 335), (316, 317, 349, 348), (304, 303, 335, 336), (317, 318, 350, 349), (305, 304, 336, 337), (318, 319, 351, 350), (370, 369, 401, 402), (382, 383, 415, 414), (368, 400, 502, 496), (381, 382, 414, 413), (368, 367, 399, 400), (380, 381, 413, 412), (365, 364, 492, 491), (379, 380, 412, 411), (366, 365, 397, 398), (378, 379, 411, 410), (398, 399, 503, 504), (377, 378, 410, 409), (364, 363, 395, 396), (376, 377, 409, 408), (370, 402, 514, 498), (375, 376, 408, 407), (338, 337, 369, 370), (351, 352, 384, 383), (339, 338, 370, 371), (326, 325, 357, 358), (352, 353, 385, 384), (340, 339, 371, 372), (327, 326, 358, 359), (353, 354, 386, 385), (325, 340, 372, 357), (328, 327, 359, 360), (354, 355, 387, 386), (341, 342, 374, 373), (329, 328, 360, 361), (355, 356, 388, 387), (342, 343, 375, 374), (330, 329, 361, 362), (391, 390, 422, 423), (404, 403, 435, 436), (416, 417, 449, 448), (390, 389, 421, 422), (403, 402, 434, 435), (415, 416, 448, 447), (402, 401, 433, 434), (414, 415, 447, 446), (401, 400, 432, 433), (413, 414, 446, 445), (400, 399, 431, 432), (412, 413, 445, 444), (399, 398, 430, 431), (411, 412, 444, 443), (398, 397, 429, 430), (410, 411, 443, 442), (383, 384, 416, 415), (393, 361, 487, 511), (358, 357, 389, 390), (384, 385, 417, 416), (372, 371, 403, 404), (401, 369, 495, 501), (385, 386, 418, 417), (363, 362, 490, 489), (360, 359, 391, 392), (386, 387, 419, 418), (373, 374, 406, 405), (362, 394, 508, 490), (387, 388, 420, 419), (374, 375, 407, 406), (362, 361, 393, 394), (388, 373, 405, 420), (425, 424, 456, 457), (437, 438, 470, 469), (450, 451, 483, 482), (424, 423, 455, 456), (421, 436, 468, 453), (449, 450, 482, 481), (423, 422, 454, 455), (436, 435, 467, 468), (448, 449, 481, 480), (422, 421, 453, 454), (435, 434, 466, 467), (447, 448, 480, 479), (434, 433, 465, 466), (446, 447, 479, 478), (433, 432, 464, 465), (445, 446, 478, 477), (417, 418, 450, 449), (389, 404, 436, 421), (392, 391, 423, 424), (418, 419, 451, 450), (405, 406, 438, 437), (393, 392, 424, 425), (419, 420, 452, 451), (406, 407, 439, 438), (394, 393, 425, 426), (420, 405, 437, 452), (407, 408, 440, 439), (395, 394, 426, 427), (408, 409, 441, 440), (396, 395, 427, 428), (409, 410, 442, 441), (397, 396, 428, 429), (457, 456, 472, 473), (465, 464, 480, 481), (458, 457, 473, 474), (466, 465, 481, 482), (459, 458, 474, 475), (467, 466, 482, 483), (460, 459, 475, 476), (468, 467, 483, 484), (461, 460, 476, 477), (454, 453, 469, 470), (453, 468, 484, 469), (462, 461, 477, 478), (455, 454, 470, 471), (463, 462, 478, 479), (456, 455, 471, 472), (464, 463, 479, 480), (451, 452, 484, 483), (438, 439, 471, 470), (426, 425, 457, 458), (452, 437, 469, 484), (439, 440, 472, 471), (427, 426, 458, 459), (440, 441, 473, 472), (428, 427, 459, 460), (441, 442, 474, 473), (429, 428, 460, 461), (442, 443, 475, 474), (430, 429, 461, 462), (443, 444, 476, 475), (431, 430, 462, 463), (444, 445, 477, 476), (432, 431, 463, 464), (455, 454, 453, 468, 467, 466, 465, 464, 463, 462, 461, 460, 459, 458, 457, 456), (495, 496, 502, 501), (493, 494, 504, 503), (491, 492, 506, 505), (489, 490, 508, 507), (497, 498, 514, 513), (485, 486, 510, 509), (499, 500, 516, 515), (487, 488, 512, 511), (403, 371, 497, 513), (400, 401, 501, 502), (389, 357, 499, 515), (367, 366, 494, 493), (399, 367, 493, 503), (358, 390, 510, 486), (402, 403, 513, 514), (369, 368, 496, 495), (366, 398, 504, 494), (390, 391, 509, 510), (372, 404, 516, 500), (404, 389, 515, 516), (391, 359, 485, 509), (371, 370, 498, 497), (397, 365, 491, 505), (392, 393, 511, 512), (359, 358, 486, 485), (360, 392, 512, 488), (357, 372, 500, 499), (364, 396, 506, 492), (394, 395, 507, 508), (361, 360, 488, 487), (395, 363, 489, 507), (396, 397, 505, 506), (517, 518, 520, 519), (524, 522, 526, 528), (519, 520, 524, 523), (517, 519, 523, 521), (520, 518, 522, 524), (518, 517, 521, 522), (528, 526, 530, 532), (522, 521, 525, 526), (523, 524, 528, 527), (521, 523, 527, 525), (531, 532, 536, 535), (526, 525, 529, 530), (527, 528, 532, 531), (525, 527, 531, 529), (533, 535, 536, 534), (529, 531, 535, 533), (532, 530, 534, 536), (530, 529, 533, 534), (541, 557, 556, 540), (549, 565, 564, 548), (542, 558, 557, 541), (550, 566, 565, 549), (543, 559, 558, 542), (551, 567, 566, 550), (544, 560, 559, 543), (552, 568, 567, 551), (545, 561, 560, 544), (538, 554, 553, 537), (537, 553, 568, 552), (546, 562, 561, 545), (539, 555, 554, 538), (547, 563, 562, 546), (540, 556, 555, 539), (548, 564, 563, 547), (594, 595, 627, 626), (581, 580, 612, 613), (593, 594, 626, 625), (580, 579, 611, 612), (592, 593, 625, 624), (579, 578, 610, 611), (591, 592, 624, 623), (578, 577, 609, 610), (590, 591, 623, 622), (577, 576, 608, 609), (589, 590, 622, 621), (576, 575, 607, 608), (588, 589, 621, 620), (575, 574, 606, 607), (587, 588, 620, 619), (600, 585, 617, 632), (550, 549, 581, 582), (563, 564, 596, 595), (551, 550, 582, 583), (538, 537, 569, 570), (564, 565, 597, 596), (552, 551, 583, 584), (539, 538, 570, 571), (565, 566, 598, 597), (537, 552, 584, 569), (540, 539, 571, 572), (566, 567, 599, 598), (553, 554, 586, 585), (541, 540, 572, 573), (567, 568, 600, 599), (554, 555, 587, 586), (542, 541, 573, 574), (568, 553, 585, 600), (555, 556, 588, 587), (543, 542, 574, 575), (556, 557, 589, 588), (544, 543, 575, 576), (557, 558, 590, 589), (545, 544, 576, 577), (558, 559, 591, 590), (546, 545, 577, 578), (559, 560, 592, 591), (547, 546, 578, 579), (560, 561, 593, 592), (548, 547, 579, 580), (561, 562, 594, 593), (549, 548, 580, 581), (562, 563, 595, 594), (614, 613, 645, 646), (626, 627, 659, 658), (612, 644, 746, 740), (625, 626, 658, 657), (612, 611, 643, 644), (624, 625, 657, 656), (609, 608, 736, 735), (623, 624, 656, 655), (610, 609, 641, 642), (622, 623, 655, 654), (642, 643, 747, 748), (621, 622, 654, 653), (608, 607, 639, 640), (620, 621, 653, 652), (614, 646, 758, 742), (619, 620, 652, 651), (582, 581, 613, 614), (595, 596, 628, 627), (583, 582, 614, 615), (570, 569, 601, 602), (596, 597, 629, 628), (584, 583, 615, 616), (571, 570, 602, 603), (597, 598, 630, 629), (569, 584, 616, 601), (572, 571, 603, 604), (598, 599, 631, 630), (585, 586, 618, 617), (573, 572, 604, 605), (599, 600, 632, 631), (586, 587, 619, 618), (574, 573, 605, 606), (635, 634, 666, 667), (648, 647, 679, 680), (660, 661, 693, 692), (634, 633, 665, 666), (647, 646, 678, 679), (659, 660, 692, 691), (646, 645, 677, 678), (658, 659, 691, 690), (645, 644, 676, 677), (657, 658, 690, 689), (644, 643, 675, 676), (656, 657, 689, 688), (643, 642, 674, 675), (655, 656, 688, 687), (642, 641, 673, 674), (654, 655, 687, 686), (627, 628, 660, 659), (637, 605, 731, 755), (602, 601, 633, 634), (628, 629, 661, 660), (616, 615, 647, 648), (645, 613, 739, 745), (629, 630, 662, 661), (607, 606, 734, 733), (604, 603, 635, 636), (630, 631, 663, 662), (617, 618, 650, 649), (606, 638, 752, 734), (631, 632, 664, 663), (618, 619, 651, 650), (606, 605, 637, 638), (632, 617, 649, 664), (669, 668, 700, 701), (681, 682, 714, 713), (694, 695, 727, 726), (668, 667, 699, 700), (665, 680, 712, 697), (693, 694, 726, 725), (667, 666, 698, 699), (680, 679, 711, 712), (692, 693, 725, 724), (666, 665, 697, 698), (679, 678, 710, 711), (691, 692, 724, 723), (678, 677, 709, 710), (690, 691, 723, 722), (677, 676, 708, 709), (689, 690, 722, 721), (661, 662, 694, 693), (633, 648, 680, 665), (636, 635, 667, 668), (662, 663, 695, 694), (649, 650, 682, 681), (637, 636, 668, 669), (663, 664, 696, 695), (650, 651, 683, 682), (638, 637, 669, 670), (664, 649, 681, 696), (651, 652, 684, 683), (639, 638, 670, 671), (652, 653, 685, 684), (640, 639, 671, 672), (653, 654, 686, 685), (641, 640, 672, 673), (701, 700, 716, 717), (709, 708, 724, 725), (702, 701, 717, 718), (710, 709, 725, 726), (703, 702, 718, 719), (711, 710, 726, 727), (704, 703, 719, 720), (712, 711, 727, 728), (705, 704, 720, 721), (698, 697, 713, 714), (697, 712, 728, 713), (706, 705, 721, 722), (699, 698, 714, 715), (707, 706, 722, 723), (700, 699, 715, 716), (708, 707, 723, 724), (695, 696, 728, 727), (682, 683, 715, 714), (670, 669, 701, 702), (696, 681, 713, 728), (683, 684, 716, 715), (671, 670, 702, 703), (684, 685, 717, 716), (672, 671, 703, 704), (685, 686, 718, 717), (673, 672, 704, 705), (686, 687, 719, 718), (674, 673, 705, 706), (687, 688, 720, 719), (675, 674, 706, 707), (688, 689, 721, 720), (676, 675, 707, 708), (699, 698, 697, 712, 711, 710, 709, 708, 707, 706, 705, 704, 703, 702, 701, 700), (739, 740, 746, 745), (737, 738, 748, 747), (735, 736, 750, 749), (733, 734, 752, 751), (741, 742, 758, 757), (729, 730, 754, 753), (743, 744, 760, 759), (731, 732, 756, 755), (647, 615, 741, 757), (644, 645, 745, 746), (633, 601, 743, 759), (611, 610, 738, 737), (643, 611, 737, 747), (602, 634, 754, 730), (646, 647, 757, 758), (613, 612, 740, 739), (610, 642, 748, 738), (634, 635, 753, 754), (616, 648, 760, 744), (648, 633, 759, 760), (635, 603, 729, 753), (615, 614, 742, 741), (641, 609, 735, 749), (636, 637, 755, 756), (603, 602, 730, 729), (604, 636, 756, 732), (601, 616, 744, 743), (608, 640, 750, 736), (638, 639, 751, 752), (605, 604, 732, 731), (639, 607, 733, 751), (640, 641, 749, 750)])
me_cube.polygons.foreach_set('material_index', [0, 0, 0, 0, 0, 0, 0, 0, 0, 0, 0, 0, 0, 0, 0, 0, 0, 0, 0, 0, 0, 0, 0, 0, 0, 0, 0, 0, 0, 0, 0, 0, 0, 0, 0, 0, 0, 0, 0, 0, 0, 0, 0, 0, 0, 0, 0, 0, 0, 0, 0, 0, 0, 0, 0, 0, 0, 0, 0, 0, 0, 0, 0, 0, 0, 0, 0, 0, 0, 0, 0, 0, 0, 0, 0, 0, 0, 0, 0, 0, 0, 0, 0, 0, 0, 0, 0, 0, 0, 0, 0, 0, 0, 0, 0, 0, 0, 0, 0, 0, 0, 0, 0, 0, 1, 0, 0, 0, 0, 0, 0, 0, 0, 0, 0, 0, 0, 0, 0, 0, 0, 0, 0, 0, 0, 0, 0, 0, 0, 0, 0, 0, 0, 0, 0, 0, 0, 0, 0, 0, 0, 0, 0, 0, 0, 0, 0, 0, 0, 0, 0, 0, 0, 0, 0, 0, 0, 0, 0, 0, 0, 0, 0, 0, 0, 0, 0, 0, 0, 0, 0, 0, 0, 0, 0, 0, 0, 0, 0, 0, 0, 0, 0, 0, 0, 0, 0, 0, 0, 0, 0, 0, 0, 0, 0, 0, 0, 0, 0, 0, 0, 0, 0, 0, 0, 0, 0, 0, 0, 0, 0, 0, 0, 0, 0, 0, 0, 0, 0, 0, 0, 0, 0, 0, 0, 0, 0, 0, 0, 0, 0, 0, 0, 0, 0, 0, 0, 0, 0, 0, 2, 2, 0, 0, 0, 0, 0, 0, 0, 0, 0, 0, 0, 0, 0, 0, 0, 0, 0, 0, 0, 0, 0, 0, 0, 0, 0, 0, 0, 0, 0, 0, 0, 0, 0, 0, 0, 0, 2, 2, 2, 0, 0, 0, 0, 0, 3, 3, 3, 3, 3, 3, 3, 3, 3, 3, 3, 3, 3, 3, 3, 3, 0, 4, 0, 4, 0, 4, 0, 4, 0, 4, 0, 4, 0, 4, 0, 0, 3, 3, 3, 3, 3, 3, 3, 3, 3, 3, 0, 0, 3, 0, 0, 3, 0, 0, 3, 0, 3, 0, 3, 0, 3, 0, 3, 0, 3, 0, 3, 0, 0, 0, 0, 0, 0, 0, 4, 0, 0, 0, 0, 0, 0, 0, 0, 0, 4, 0, 4, 4, 0, 4, 4, 0, 4, 4, 0, 0, 4, 0, 0, 4, 0, 3, 0, 3, 0, 0, 3, 0, 0, 0, 3, 0, 0, 0, 3, 0, 0, 0, 0, 0, 0, 0, 0, 4, 0, 0, 0, 0, 0, 0, 0, 0, 0, 0, 0, 0, 0, 0, 0, 0, 0, 0, 0, 0, 0, 0, 0, 0, 0, 0, 3, 0, 0, 0, 0, 0, 3, 0, 0, 0, 0, 3, 0, 0, 0, 0, 0, 0, 0, 0, 0, 0, 0, 0, 0, 0, 0, 0, 0, 0, 0, 0, 0, 0, 0, 0, 0, 0, 0, 0, 0, 0, 0, 0, 0, 0, 4, 0, 0, 0, 0, 0, 0, 0, 0, 0, 0, 0, 4, 0, 0, 0, 4, 0, 0, 0, 0, 0, 4, 0, 0, 4, 0, 4, 0, 0, 4, 0, 0, 0, 0, 0, 0, 0, 0, 0, 0, 0, 0, 0, 0, 0, 0, 0, 0, 0, 2, 3, 3, 3, 3, 3, 3, 3, 3, 3, 3, 3, 3, 3, 3, 3, 3, 0, 4, 0, 4, 0, 4, 0, 4, 0, 4, 0, 4, 0, 4, 0, 0, 3, 3, 3, 3, 3, 3, 3, 3, 3, 3, 0, 0, 3, 0, 0, 3, 0, 0, 3, 0, 3, 0, 3, 0, 3, 0, 3, 0, 3, 0, 3, 0, 0, 0, 0, 0, 0, 0, 4, 0, 0, 0, 0, 0, 0, 0, 0, 0, 4, 0, 4, 4, 0, 4, 4, 0, 4, 4, 0, 0, 4, 0, 0, 4, 0, 3, 0, 3, 0, 0, 3, 0, 0, 0, 3, 0, 0, 0, 3, 0, 0, 0, 0, 0, 0, 0, 0, 4, 0, 0, 0, 0, 0, 0, 0, 0, 0, 0, 0, 0, 0, 0, 0, 0, 0, 0, 0, 0, 0, 0, 0, 0, 0, 0, 3, 0, 0, 0, 0, 0, 3, 0, 0, 0, 0, 3, 0, 0, 0, 0, 0, 0, 0, 0, 0, 0, 0, 0, 0, 0, 0, 0, 0, 0, 0, 0, 0, 0, 0, 0, 0, 0, 0, 0, 0, 0, 0, 0, 0, 0, 4, 0, 0, 0, 0, 0, 0, 0, 0, 0, 0, 0, 4, 0, 0, 0, 4, 0, 0, 0, 0, 0, 4, 0, 0, 4, 0, 4, 0, 0, 4, 0, 0])
_uv = me_cube.uv_layers.new(name='UVMap')
_uv.uv.foreach_set('vector', [0.3129, 0.75, 0.375, 0.75, 0.375, 0.75, 0.3129, 0.75, 0.6871, 0.75, 0.625, 0.75, 0.625, 0.75, 0.6871, 0.75, 0.4506, 0.5, 0.375, 0.5, 0.375, 0.5, 0.4506, 0.5, 0.3129, 0.5, 0.375, 0.5, 0.375, 0.75, 0.3129, 0.75, 0.4792, 0.4999, 0.5494, 0.5, 0.5494, 0.5, 0.4811, 0.5, 0.4506, 0.5, 0.375, 0.5, 0.375, 0.5, 0.4506, 0.5, 0.0, 0.0, 0.0, 0.0, 0.0, 0.0, 0.0, 0.0, 0.5494, 0.75, 0.5494, 0.75, 0.5494, 0.75, 0.5494, 0.75, 0.625, 0.75, 0.625, 0.75, 0.625, 0.75, 0.625, 0.75, 0.25, 0.75, 0.3129, 0.75, 0.375, 0.75, 0.375, 0.75, 0.25, 0.75, 0.625, 0.5, 0.625, 0.75, 0.625, 0.75, 0.625, 0.5, 0.0, 0.0, 0.0, 0.0, 0.0, 0.0, 0.0, 0.0, 0.3129, 0.75, 0.375, 0.75, 0.375, 0.75, 0.3129, 0.75, 0.5494, 0.75, 0.4506, 0.75, 0.4506, 0.75, 0.5494, 0.75, 0.0, 0.0, 0.0, 0.0, 0.0, 0.0, 0.0, 0.0, 0.5494, 0.5, 0.4506, 0.5, 0.4506, 0.5, 0.5494, 0.5, 0.625, 0.5, 0.625, 0.5, 0.625, 0.5, 0.625, 0.5, 0.375, 0.875, 0.375, 0.75, 0.375, 0.75, 0.375, 0.875, 0.375, 0.75, 0.375, 0.75, 0.375, 0.75, 0.375, 0.75, 0.6871, 0.75, 0.75, 0.75, 0.75, 0.75, 0.6871, 0.75, 0.25, 0.75, 0.375, 0.75, 0.375, 0.75, 0.3129, 0.75, 0.25, 0.75, 0.0, 0.0, 0.0, 0.0, 0.0, 0.0, 0.0, 0.0, 0.5494, 0.8121, 0.625, 0.8121, 0.625, 0.875, 0.5494, 0.875, 0.6871, 0.75, 0.75, 0.75, 0.75, 0.75, 0.6871, 0.75, 0.3129, 0.75, 0.375, 0.75, 0.375, 0.75, 0.3129, 0.75, 0.0, 0.0, 0.0, 0.0, 0.0, 0.0, 0.0, 0.0, 0.3129, 0.5, 0.25, 0.5, 0.25, 0.5, 0.3129, 0.5, 0.0, 0.0, 0.0, 0.0, 0.0, 0.0, 0.0, 0.0, 0.3129, 0.5, 0.25, 0.5, 0.25, 0.5, 0.3129, 0.5, 0.6871, 0.5, 0.625, 0.5, 0.625, 0.5, 0.6871, 0.5, 0.0, 0.0, 0.0, 0.0, 0.0, 0.0, 0.0, 0.0, 0.4506, 0.5, 0.375, 0.5, 0.375, 0.5, 0.4506, 0.5, 0.0, 0.0, 0.0, 0.0, 0.0, 0.0, 0.0, 0.0, 0.6871, 0.5, 0.625, 0.5, 0.625, 0.5, 0.6871, 0.5, 0.0, 0.0, 0.0, 0.0, 0.0, 0.0, 0.0, 0.0, 0.6871, 0.5, 0.625, 0.5, 0.625, 0.5, 0.6871, 0.5, 0.3129, 0.5, 0.25, 0.5, 0.25, 0.5, 0.3129, 0.5, 0.4506, 0.5, 0.5494, 0.5, 0.5494, 0.5, 0.4506, 0.5, 0.6871, 0.75, 0.75, 0.75, 0.75, 0.75, 0.6871, 0.75, 0.6871, 0.75, 0.75, 0.75, 0.75, 0.75, 0.6871, 0.75, 0.6871, 0.5, 0.75, 0.5, 0.75, 0.5, 0.6871, 0.5, 0.6871, 0.75, 0.75, 0.75, 0.75, 0.75, 0.6871, 0.75, 0.0, 0.0, 0.0, 0.0, 0.0, 0.0, 0.0, 0.0, 0.6871, 0.5, 0.75, 0.5, 0.75, 0.5, 0.6871, 0.5, 0.0, 0.0, 0.0, 0.0, 0.0, 0.0, 0.0, 0.0, 0.0, 0.0, 0.0, 0.0, 0.0, 0.0, 0.0, 0.0, 0.625, 0.75, 0.625, 0.5, 0.625, 0.5, 0.625, 0.75, 0.0, 0.0, 0.0, 0.0, 0.0, 0.0, 0.0, 0.0, 0.625, 0.75, 0.5494, 0.75, 0.5494, 0.75, 0.625, 0.75, 0.4792, 0.4375, 0.5494, 0.4379, 0.5494, 0.5, 0.4792, 0.4999, 0.0, 0.0, 0.0, 0.0, 0.0, 0.0, 0.0, 0.0, 0.375, 0.75, 0.4506, 0.75, 0.4506, 0.75, 0.375, 0.75, 0.0, 0.0, 0.0, 0.0, 0.0, 0.0, 0.0, 0.0, 0.0, 0.0, 0.0, 0.0, 0.0, 0.0, 0.0, 0.0, 0.0, 0.0, 0.0, 0.0, 0.0, 0.0, 0.0, 0.0, 0.4506, 0.8121, 0.5494, 0.8121, 0.5494, 0.875, 0.4506, 0.875, 0.0, 0.0, 0.0, 0.0, 0.0, 0.0, 0.0, 0.0, 0.375, 0.5, 0.4792, 0.4999, 0.4811, 0.5, 0.375, 0.5, 0.4506, 0.75, 0.5494, 0.75, 0.5494, 0.75, 0.4506, 0.75, 0.0, 0.0, 0.0, 0.0, 0.0, 0.0, 0.0, 0.0, 0.375, 0.75, 0.375, 0.75, 0.375, 0.75, 0.375, 0.75, 0.0, 0.0, 0.0, 0.0, 0.0, 0.0, 0.0, 0.0, 0.4506, 0.75, 0.5494, 0.75, 0.5494, 0.75, 0.4506, 0.75, 0.0, 0.0, 0.0, 0.0, 0.0, 0.0, 0.0, 0.0, 0.625, 0.75, 0.625, 0.75, 0.625, 0.75, 0.625, 0.75, 0.5494, 0.75, 0.4506, 0.75, 0.4506, 0.75, 0.5494, 0.75, 0.625, 0.75, 0.625, 0.75, 0.625, 0.75, 0.625, 0.75, 0.375, 0.5, 0.4506, 0.5, 0.4506, 0.5, 0.375, 0.5, 0.625, 0.5, 0.625, 0.5, 0.625, 0.5, 0.625, 0.5, 0.375, 0.75, 0.4506, 0.75, 0.4506, 0.75, 0.375, 0.75, 0.5494, 0.5, 0.5494, 0.5, 0.5494, 0.5, 0.5494, 0.5, 0.375, 0.75, 0.4506, 0.75, 0.4506, 0.75, 0.375, 0.75, 0.5494, 0.5, 0.5494, 0.5, 0.5494, 0.5, 0.5494, 0.5, 0.375, 0.8121, 0.4506, 0.8121, 0.4506, 0.875, 0.375, 0.875, 0.0, 0.0, 0.0, 0.0, 0.0, 0.0, 0.0, 0.0, 0.0, 0.0, 0.0, 0.0, 0.0, 0.0, 0.0, 0.0, 0.0, 0.0, 0.0, 0.0, 0.0, 0.0, 0.0, 0.0, 0.375, 0.5, 0.3129, 0.5, 0.3129, 0.5, 0.375, 0.5, 0.4506, 0.75, 0.375, 0.75, 0.375, 0.75, 0.4506, 0.75, 0.5494, 0.5, 0.4506, 0.5, 0.4506, 0.5, 0.5494, 0.5, 0.0, 0.0, 0.0, 0.0, 0.0, 0.0, 0.0, 0.0, 0.0, 0.0, 0.0, 0.0, 0.0, 0.0, 0.0, 0.0, 0.0, 0.0, 0.0, 0.0, 0.0, 0.0, 0.0, 0.0, 0.0, 0.0, 0.0, 0.0, 0.0, 0.0, 0.0, 0.0, 0.0, 0.0, 0.0, 0.0, 0.0, 0.0, 0.0, 0.0, 0.5494, 0.5, 0.4506, 0.5, 0.4506, 0.5, 0.5494, 0.5, 0.375, 0.75, 0.375, 0.75, 0.375, 0.75, 0.375, 0.75, 0.625, 0.5, 0.625, 0.75, 0.625, 0.75, 0.625, 0.5, 0.5494, 0.75, 0.5494, 0.75, 0.5494, 0.75, 0.5494, 0.75, 0.625, 0.75, 0.625, 0.75, 0.625, 0.75, 0.625, 0.75, 0.375, 0.75, 0.375, 0.75, 0.375, 0.75, 0.375, 0.75, 0.4506, 0.75, 0.375, 0.75, 0.375, 0.75, 0.4506, 0.75, 0.5494, 0.75, 0.5494, 0.75, 0.5494, 0.75, 0.5494, 0.75, 0.375, 0.75, 0.375, 0.75, 0.375, 0.75, 0.375, 0.75, 0.4811, 0.5, 0.5494, 0.5, 0.5494, 0.5, 0.4691, 0.5, 0.625, 0.75, 0.625, 0.75, 0.625, 0.75, 0.625, 0.75, 0.625, 0.75, 0.625, 0.75, 0.625, 0.75, 0.625, 0.75, 0.5494, 0.5, 0.4506, 0.5, 0.4506, 0.5, 0.5494, 0.5, 0.625, 0.75, 0.625, 0.75, 0.625, 0.75, 0.625, 0.75, 0.375, 0.5, 0.4506, 0.5, 0.4506, 0.5, 0.375, 0.5, 0.5494, 0.5, 0.5494, 0.5, 0.5494, 0.5, 0.5494, 0.5, 0.5494, 0.75, 0.4506, 0.75, 0.4506, 0.75, 0.5494, 0.75, 0.625, 0.75, 0.625, 0.75, 0.625, 0.75, 0.625, 0.75, 0.625, 0.75, 0.625, 0.75, 0.625, 0.75, 0.625, 0.75, 0.5651, 0.5, 0.6095, 0.5, 0.6061, 0.5, 0.5687, 0.5, 0.375, 0.75, 0.4506, 0.75, 0.4506, 0.75, 0.375, 0.75, 0.4506, 0.75, 0.5494, 0.75, 0.5494, 0.75, 0.4506, 0.75, 0.375, 0.5, 0.375, 0.5, 0.375, 0.5, 0.375, 0.5, 0.5494, 0.5, 0.625, 0.5, 0.625, 0.5, 0.5494, 0.5, 0.4506, 0.75, 0.375, 0.75, 0.375, 0.75, 0.4506, 0.75, 0.625, 0.5, 0.625, 0.5, 0.625, 0.5, 0.625, 0.5, 0.625, 0.75, 0.625, 0.75, 0.625, 0.75, 0.625, 0.75, 0.625, 0.75, 0.625, 0.75, 0.625, 0.75, 0.625, 0.75, 0.375, 0.5, 0.375, 0.5, 0.375, 0.5, 0.375, 0.5, 0.375, 0.75, 0.375, 0.5, 0.375, 0.5, 0.375, 0.75, 0.625, 0.75, 0.625, 0.75, 0.625, 0.75, 0.625, 0.75, 0.375, 0.75, 0.375, 0.75, 0.375, 0.75, 0.375, 0.75, 0.5494, 0.75, 0.5494, 0.75, 0.5494, 0.75, 0.5494, 0.75, 0.4506, 0.75, 0.5494, 0.75, 0.5494, 0.75, 0.4506, 0.75, 0.625, 0.75, 0.625, 0.75, 0.625, 0.75, 0.625, 0.75, 0.5494, 0.75, 0.625, 0.75, 0.625, 0.75, 0.5494, 0.75, 0.5494, 0.5, 0.625, 0.5, 0.625, 0.75, 0.5494, 0.75, 0.625, 0.75, 0.625, 0.75, 0.625, 0.75, 0.625, 0.75, 0.625, 0.75, 0.625, 0.75, 0.625, 0.75, 0.625, 0.75, 0.5494, 0.75, 0.625, 0.75, 0.625, 0.75, 0.5494, 0.75, 0.5494, 0.75, 0.625, 0.75, 0.625, 0.75, 0.5494, 0.75, 0.5494, 0.75, 0.625, 0.75, 0.625, 0.75, 0.5494, 0.75, 0.625, 0.75, 0.625, 0.75, 0.625, 0.75, 0.625, 0.75, 0.5494, 0.75, 0.625, 0.75, 0.625, 0.75, 0.5494, 0.75, 0.4506, 0.5, 0.375, 0.5, 0.375, 0.5, 0.4691, 0.5, 0.625, 0.5, 0.5494, 0.5, 0.5494, 0.5, 0.625, 0.5, 0.625, 0.5, 0.5494, 0.5, 0.5494, 0.5, 0.625, 0.5, 0.4506, 0.75, 0.5494, 0.75, 0.5494, 0.75, 0.4506, 0.75, 0.4506, 0.75, 0.5494, 0.75, 0.5494, 0.75, 0.4506, 0.75, 0.625, 0.5, 0.5494, 0.5, 0.5494, 0.5, 0.625, 0.5, 0.4506, 0.5, 0.5494, 0.5, 0.5494, 0.75, 0.4506, 0.75, 0.4506, 0.75, 0.5494, 0.75, 0.5494, 0.75, 0.4506, 0.75, 0.375, 0.75, 0.4506, 0.75, 0.4506, 0.75, 0.375, 0.75, 0.375, 0.5, 0.4506, 0.5, 0.4506, 0.75, 0.375, 0.75, 0.375, 0.75, 0.4506, 0.75, 0.4506, 0.75, 0.375, 0.75, 0.375, 0.75, 0.4506, 0.75, 0.4506, 0.75, 0.375, 0.75, 0.5494, 0.5, 0.4506, 0.5, 0.4691, 0.5, 0.5494, 0.5, 0.5494, 0.5, 0.5494, 0.5, 0.5494, 0.5, 0.5494, 0.5, 0.375, 0.75, 0.375, 0.5, 0.375, 0.5, 0.375, 0.75, 0.625, 0.5, 0.625, 0.5, 0.625, 0.5, 0.625, 0.5, 0.625, 0.75, 0.625, 0.75, 0.625, 0.75, 0.625, 0.75, 0.4506, 0.5, 0.375, 0.5, 0.375, 0.5, 0.4506, 0.5, 0.4506, 0.75, 0.375, 0.75, 0.375, 0.75, 0.4506, 0.75, 0.625, 0.5, 0.625, 0.5, 0.625, 0.5, 0.625, 0.5, 0.4506, 0.5, 0.5494, 0.5, 0.5494, 0.5, 0.4506, 0.5, 0.625, 0.75, 0.5494, 0.75, 0.5494, 0.75, 0.625, 0.75, 0.0, 0.0, 0.0, 0.0, 0.0, 0.0, 0.0, 0.0, 0.625, 0.5, 0.625, 0.5, 0.625, 0.5, 0.625, 0.5, 0.5494, 0.75, 0.4506, 0.75, 0.4506, 0.75, 0.5494, 0.75, 0.6095, 0.5, 0.5651, 0.5, 0.5494, 0.5, 0.625, 0.5, 0.5651, 0.5, 0.5687, 0.5, 0.5494, 0.5, 0.5494, 0.5, 0.6061, 0.5, 0.6095, 0.5, 0.625, 0.5, 0.625, 0.5, 0.5687, 0.5, 0.6061, 0.5, 0.625, 0.5, 0.5494, 0.5, 0.375, 0.5, 0.375, 0.5, 0.375, 0.5, 0.375, 0.5, 0.375, 0.75, 0.4506, 0.75, 0.4506, 0.8121, 0.375, 0.8121, 0.4506, 0.75, 0.5494, 0.75, 0.5494, 0.8121, 0.4506, 0.8121, 0.4792, 0.3746, 0.5494, 0.375, 0.5494, 0.4379, 0.4792, 0.4375, 0.625, 0.5, 0.6871, 0.5, 0.6871, 0.5, 0.625, 0.5, 0.625, 0.75, 0.6871, 0.75, 0.6871, 0.75, 0.625, 0.75, 0.625, 0.5, 0.6871, 0.5, 0.6871, 0.5, 0.625, 0.5, 0.625, 0.75, 0.6871, 0.75, 0.6871, 0.75, 0.625, 0.75, 0.625, 0.75, 0.6871, 0.75, 0.6871, 0.75, 0.625, 0.75, 0.375, 0.5, 0.3129, 0.5, 0.3129, 0.5, 0.375, 0.5, 0.75, 0.5, 0.6871, 0.5, 0.6871, 0.5, 0.75, 0.5, 0.5494, 0.5, 0.5494, 0.4379, 0.5494, 0.4379, 0.5494, 0.5, 0.75, 0.5, 0.6871, 0.5, 0.6871, 0.5, 0.75, 0.5, 0.75, 0.5, 0.6871, 0.5, 0.6871, 0.5, 0.75, 0.5, 0.375, 0.5, 0.3129, 0.5, 0.3129, 0.5, 0.375, 0.5, 0.375, 0.5, 0.3129, 0.5, 0.3129, 0.5, 0.375, 0.5, 0.25, 0.75, 0.3129, 0.75, 0.3129, 0.75, 0.25, 0.75, 0.625, 0.75, 0.6871, 0.75, 0.6871, 0.75, 0.625, 0.75, 0.5494, 0.75, 0.625, 0.75, 0.625, 0.8121, 0.5494, 0.8121, 0.625, 0.75, 0.6871, 0.75, 0.6871, 0.75, 0.625, 0.75, 0.25, 0.75, 0.3129, 0.75, 0.3129, 0.75, 0.25, 0.75, 0.25, 0.5, 0.3129, 0.5, 0.3129, 0.75, 0.25, 0.75, 0.75, 0.75, 0.6871, 0.75, 0.6871, 0.75, 0.75, 0.75, 0.25, 0.75, 0.3129, 0.75, 0.3129, 0.75, 0.25, 0.75, 0.625, 0.5, 0.5494, 0.5, 0.5494, 0.5, 0.625, 0.5, 0.5494, 0.5, 0.5494, 0.4379, 0.5494, 0.4379, 0.5494, 0.5, 0.6871, 0.5, 0.625, 0.5, 0.625, 0.5, 0.6871, 0.5, 0.625, 0.5, 0.5494, 0.5, 0.5494, 0.5, 0.625, 0.5, 0.75, 0.5, 0.6871, 0.5, 0.6871, 0.5, 0.75, 0.5, 0.5494, 0.4379, 0.5494, 0.375, 0.5494, 0.375, 0.5494, 0.4379, 0.6871, 0.5, 0.625, 0.5, 0.625, 0.5, 0.6871, 0.5, 0.0, 0.0, 0.0, 0.0, 0.0, 0.0, 0.0, 0.0, 0.75, 0.5, 0.6871, 0.5, 0.6871, 0.5, 0.75, 0.5, 0.0, 0.0, 0.0, 0.0, 0.0, 0.0, 0.0, 0.0, 0.6871, 0.5, 0.625, 0.5, 0.625, 0.5, 0.6871, 0.5, 0.5494, 0.4379, 0.5494, 0.375, 0.5494, 0.375, 0.5494, 0.4379, 0.75, 0.5, 0.6871, 0.5, 0.6871, 0.5, 0.75, 0.5, 0.625, 0.5, 0.5494, 0.5, 0.5494, 0.5, 0.625, 0.5, 0.5494, 0.4379, 0.5494, 0.375, 0.5494, 0.375, 0.5494, 0.4379, 0.5494, 0.5, 0.5494, 0.4379, 0.5494, 0.4379, 0.5494, 0.5, 0.625, 0.5, 0.5494, 0.5, 0.5494, 0.5, 0.625, 0.5, 0.75, 0.5, 0.6871, 0.5, 0.6871, 0.5, 0.75, 0.5, 0.5494, 0.4379, 0.625, 0.4379, 0.625, 0.5, 0.5494, 0.5, 0.5494, 0.375, 0.625, 0.375, 0.625, 0.4379, 0.5494, 0.4379, 0.0, 0.0, 0.0, 0.0, 0.0, 0.0, 0.0, 0.0, 0.6871, 0.5, 0.625, 0.5, 0.625, 0.5, 0.6871, 0.5, 0.5494, 0.4379, 0.5494, 0.375, 0.5494, 0.375, 0.5494, 0.4379, 0.5494, 0.5, 0.5494, 0.4379, 0.5494, 0.4379, 0.5494, 0.5, 0.4792, 0.4999, 0.375, 0.5, 0.375, 0.5, 0.4792, 0.4999, 0.4792, 0.4375, 0.4792, 0.4999, 0.4792, 0.4999, 0.4792, 0.4375, 0.375, 0.5, 0.375, 0.5, 0.375, 0.5, 0.375, 0.5, 0.4792, 0.4999, 0.375, 0.5, 0.375, 0.5, 0.4792, 0.4999, 0.4792, 0.4375, 0.4792, 0.4999, 0.4792, 0.4999, 0.4792, 0.4375, 0.4792, 0.3746, 0.4792, 0.4375, 0.4792, 0.4375, 0.4792, 0.3746, 0.3129, 0.5, 0.25, 0.5, 0.25, 0.5, 0.3129, 0.5, 0.375, 0.5, 0.4811, 0.5, 0.4811, 0.5, 0.375, 0.5, 0.4691, 0.5, 0.375, 0.5, 0.375, 0.5, 0.4691, 0.5, 0.4811, 0.5, 0.4691, 0.5, 0.4691, 0.5, 0.4811, 0.5, 0.4691, 0.5, 0.375, 0.5, 0.375, 0.5, 0.4691, 0.5, 0.4792, 0.4999, 0.375, 0.5, 0.375, 0.5, 0.4792, 0.4999, 0.4792, 0.4375, 0.4792, 0.4999, 0.4792, 0.4999, 0.4792, 0.4375, 0.4691, 0.5, 0.375, 0.5, 0.375, 0.5, 0.4691, 0.5, 0.4811, 0.5, 0.4691, 0.5, 0.4691, 0.5, 0.4811, 0.5, 0.3129, 0.5, 0.25, 0.5, 0.25, 0.5, 0.3129, 0.5, 0.375, 0.5, 0.3129, 0.5, 0.3129, 0.5, 0.375, 0.5, 0.375, 0.5, 0.4811, 0.5, 0.4811, 0.5, 0.375, 0.5, 0.0, 0.0, 0.0, 0.0, 0.0, 0.0, 0.0, 0.0, 0.4792, 0.3746, 0.4792, 0.4375, 0.4792, 0.4375, 0.4792, 0.3746, 0.375, 0.4379, 0.4792, 0.4375, 0.4792, 0.4999, 0.375, 0.5, 0.375, 0.5, 0.375, 0.5, 0.375, 0.5, 0.375, 0.5, 0.375, 0.375, 0.4792, 0.3746, 0.4792, 0.4375, 0.375, 0.4379, 0.4811, 0.5, 0.4691, 0.5, 0.4691, 0.5, 0.4811, 0.5, 0.3129, 0.5, 0.25, 0.5, 0.25, 0.5, 0.3129, 0.5, 0.375, 0.5, 0.3129, 0.5, 0.3129, 0.5, 0.375, 0.5, 0.375, 0.5, 0.4811, 0.5, 0.4811, 0.5, 0.375, 0.5, 0.0, 0.0, 0.0, 0.0, 0.0, 0.0, 0.0, 0.0, 0.4792, 0.3746, 0.4792, 0.4375, 0.4792, 0.4375, 0.4792, 0.3746, 0.375, 0.5, 0.375, 0.5, 0.375, 0.5, 0.375, 0.5, 0.375, 0.5, 0.4811, 0.5, 0.4691, 0.5, 0.375, 0.5, 0.4811, 0.5, 0.4691, 0.5, 0.4691, 0.5, 0.4811, 0.5, 0.4691, 0.5, 0.375, 0.5, 0.375, 0.5, 0.4691, 0.5, 0.375, 0.5, 0.4811, 0.5, 0.4811, 0.5, 0.375, 0.5, 0.6871, 0.5, 0.75, 0.5, 0.75, 0.75, 0.6871, 0.75, 0.625, 0.5, 0.6871, 0.5, 0.6871, 0.75, 0.625, 0.75, 0.0, 0.0, 0.0, 0.0, 0.0, 0.0, 0.0, 0.0, 0.75, 0.75, 0.6871, 0.75, 0.6871, 0.75, 0.75, 0.75, 0.625, 0.75, 0.625, 0.5, 0.625, 0.5, 0.625, 0.75, 0.6871, 0.75, 0.625, 0.75, 0.625, 0.75, 0.6871, 0.75, 0.25, 0.75, 0.3129, 0.75, 0.3129, 0.75, 0.25, 0.75, 0.625, 0.75, 0.6871, 0.75, 0.6871, 0.75, 0.625, 0.75, 0.375, 0.75, 0.4506, 0.75, 0.4506, 0.75, 0.375, 0.75, 0.4506, 0.75, 0.5494, 0.75, 0.5494, 0.75, 0.4506, 0.75, 0.625, 0.75, 0.625, 0.75, 0.625, 0.75, 0.625, 0.75, 0.5494, 0.75, 0.625, 0.75, 0.625, 0.75, 0.5494, 0.75, 0.625, 0.75, 0.625, 0.75, 0.625, 0.75, 0.625, 0.75, 0.375, 0.75, 0.375, 0.75, 0.375, 0.75, 0.375, 0.75, 0.0, 0.0, 0.0, 0.0, 0.0, 0.0, 0.0, 0.0, 0.625, 0.75, 0.625, 0.75, 0.625, 0.75, 0.625, 0.75, 0.0, 0.0, 0.0, 0.0, 0.0, 0.0, 0.0, 0.0, 0.0, 0.0, 0.0, 0.0, 0.0, 0.0, 0.0, 0.0, 0.6871, 0.75, 0.75, 0.75, 0.75, 0.75, 0.6871, 0.75, 0.375, 0.75, 0.375, 0.75, 0.375, 0.75, 0.375, 0.75, 0.0, 0.0, 0.0, 0.0, 0.0, 0.0, 0.0, 0.0, 0.3129, 0.75, 0.375, 0.75, 0.375, 0.75, 0.3129, 0.75, 0.625, 0.75, 0.625, 0.75, 0.625, 0.75, 0.625, 0.75, 0.625, 0.75, 0.625, 0.75, 0.625, 0.75, 0.625, 0.75, 0.625, 0.75, 0.625, 0.75, 0.625, 0.75, 0.625, 0.75, 0.625, 0.75, 0.625, 0.75, 0.625, 0.75, 0.625, 0.75, 0.625, 0.75, 0.625, 0.75, 0.625, 0.75, 0.625, 0.75, 0.625, 0.75, 0.625, 0.75, 0.625, 0.75, 0.625, 0.75, 0.625, 0.75, 0.625, 0.75, 0.625, 0.75, 0.625, 0.75, 0.625, 0.75, 0.625, 0.75, 0.625, 0.75, 0.625, 0.75, 0.625, 0.75, 0.625, 0.75, 0.625, 0.75, 0.625, 0.75, 0.625, 0.75, 0.625, 0.75, 0.625, 0.75, 0.625, 0.75, 0.625, 0.75, 0.625, 0.75, 0.625, 0.75, 0.625, 0.75, 0.625, 0.75, 0.625, 0.75, 0.625, 0.75, 0.625, 0.75, 0.625, 0.75, 0.625, 0.75, 0.625, 0.75, 0.625, 0.75, 0.625, 0.75, 0.625, 0.75, 0.625, 0.75, 0.625, 0.75, 0.625, 0.75, 0.625, 0.75, 0.625, 0.75, 0.625, 0.75, 0.625, 0.75, 0.625, 0.75, 0.625, 0.75, 0.625, 0.75, 0.625, 0.75, 0.625, 0.75, 0.625, 0.75, 0.625, 0.75, 0.625, 0.75, 0.625, 0.75, 0.625, 0.75, 0.625, 0.75, 0.625, 0.75, 0.625, 0.75, 0.625, 0.75, 0.625, 0.75, 0.625, 0.75, 0.625, 0.75, 0.625, 0.75, 0.625, 0.75, 0.625, 0.75, 0.625, 0.75, 0.625, 0.75, 0.625, 0.75, 0.625, 0.75, 0.625, 0.75, 0.625, 0.75, 0.625, 0.75, 0.625, 0.75, 0.625, 0.75, 0.625, 0.75, 0.625, 0.75, 0.625, 0.75, 0.625, 0.75, 0.625, 0.75, 0.625, 0.75, 0.0, 0.0, 0.0, 0.0, 0.0, 0.0, 0.0, 0.0, 0.0, 0.0, 0.0, 0.0, 0.0, 0.0, 0.0, 0.0, 0.0, 0.0, 0.0, 0.0, 0.0, 0.0, 0.0, 0.0, 0.0, 0.0, 0.0, 0.0, 0.0, 0.0, 0.0, 0.0, 0.0, 0.0, 0.0, 0.0, 0.0, 0.0, 0.0, 0.0, 0.0, 0.0, 0.0, 0.0, 0.0, 0.0, 0.0, 0.0, 0.0, 0.0, 0.0, 0.0, 0.0, 0.0, 0.0, 0.0, 0.0, 0.0, 0.0, 0.0, 0.0, 0.0, 0.0, 0.0, 0.0, 0.0, 0.0, 0.0, 0.0, 0.0, 0.0, 0.0, 0.0, 0.0, 0.0, 0.0, 0.0, 0.0, 0.0, 0.0, 0.0, 0.0, 0.0, 0.0, 0.0, 0.0, 0.0, 0.0, 0.0, 0.0, 0.0, 0.0, 0.0, 0.0, 0.0, 0.0, 0.0, 0.0, 0.0, 0.0, 0.0, 0.0, 0.0, 0.0, 0.0, 0.0, 0.0, 0.0, 0.0, 0.0, 0.0, 0.0, 0.0, 0.0, 0.0, 0.0, 0.0, 0.0, 0.0, 0.0, 0.0, 0.0, 0.0, 0.0, 0.0, 0.0, 0.0, 0.0, 0.0, 0.0, 0.0, 0.0, 0.0, 0.0, 0.0, 0.0, 0.0, 0.0, 0.0, 0.0, 0.0, 0.0, 0.0, 0.0, 0.0, 0.0, 0.0, 0.0, 0.0, 0.0, 0.0, 0.0, 0.0, 0.0, 0.0, 0.0, 0.0, 0.0, 0.0, 0.0, 0.0, 0.0, 0.0, 0.0, 0.0, 0.0, 0.0, 0.0, 0.0, 0.0, 0.0, 0.0, 0.0, 0.0, 0.0, 0.0, 0.0, 0.0, 0.0, 0.0, 0.0, 0.0, 0.0, 0.0, 0.0, 0.0, 0.0, 0.0, 0.0, 0.0, 0.0, 0.0, 0.0, 0.0, 0.0, 0.0, 0.0, 0.0, 0.0, 0.0, 0.0, 0.0, 0.0, 0.0, 0.0, 0.0, 0.0, 0.0, 0.0, 0.0, 0.0, 0.0, 0.0, 0.0, 0.0, 0.0, 0.0, 0.0, 0.0, 0.0, 0.0, 0.0, 0.0, 0.0, 0.0, 0.0, 0.0, 0.0, 0.0, 0.0, 0.0, 0.0, 0.0, 0.0, 0.0, 0.0, 0.0, 0.0, 0.0, 0.0, 0.0, 0.0, 0.0, 0.0, 0.0, 0.0, 0.0, 0.0, 0.0, 0.0, 0.0, 0.0, 0.0, 0.0, 0.0, 0.0, 0.0, 0.0, 0.0, 0.0, 0.0, 0.0, 0.0, 0.0, 0.0, 0.0, 0.0, 0.0, 0.0, 0.0, 0.0, 0.0, 0.0, 0.0, 0.0, 0.0, 0.0, 0.0, 0.0, 0.0, 0.0, 0.0, 0.0, 0.0, 0.0, 0.0, 0.0, 0.0, 0.0, 0.0, 0.0, 0.0, 0.0, 0.0, 0.0, 0.0, 0.0, 0.0, 0.0, 0.0, 0.0, 0.0, 0.0, 0.0, 0.0, 0.0, 0.0, 0.0, 0.0, 0.0, 0.0, 0.0, 0.0, 0.0, 0.0, 0.0, 0.0, 0.0, 0.0, 0.0, 0.0, 0.0, 0.0, 0.0, 0.0, 0.0, 0.0, 0.0, 0.0, 0.0, 0.0, 0.0, 0.0, 0.0, 0.0, 0.0, 0.0, 0.0, 0.0, 0.0, 0.0, 0.0, 0.0, 0.0, 0.0, 0.0, 0.0, 0.0, 0.0, 0.0, 0.0, 0.0, 0.0, 0.0, 0.0, 0.0, 0.0, 0.0, 0.0, 0.0, 0.0, 0.0, 0.0, 0.0, 0.0, 0.0, 0.0, 0.0, 0.0, 0.0, 0.0, 0.0, 0.0, 0.0, 0.0, 0.0, 0.0, 0.0, 0.0, 0.0, 0.0, 0.0, 0.0, 0.0, 0.0, 0.0, 0.0, 0.0, 0.0, 0.0, 0.0, 0.0, 0.0, 0.0, 0.0, 0.0, 0.0, 0.0, 0.0, 0.0, 0.0, 0.0, 0.0, 0.0, 0.0, 0.0, 0.0, 0.0, 0.0, 0.0, 0.0, 0.0, 0.0, 0.0, 0.0, 0.0, 0.0, 0.0, 0.0, 0.0, 0.0, 0.0, 0.0, 0.0, 0.0, 0.0, 0.0, 0.0, 0.0, 0.0, 0.0, 0.0, 0.0, 0.0, 0.0, 0.0, 0.0, 0.0, 0.0, 0.0, 0.0, 0.0, 0.0, 0.0, 0.0, 0.0, 0.0, 0.0, 0.0, 0.0, 0.0, 0.0, 0.0, 0.0, 0.0, 0.0, 0.0, 0.0, 0.0, 0.0, 0.0, 0.0, 0.0, 0.0, 0.0, 0.0, 0.0, 0.0, 0.0, 0.0, 0.0, 0.0, 0.0, 0.0, 0.0, 0.0, 0.0, 0.0, 0.0, 0.0, 0.0, 0.0, 0.0, 0.0, 0.0, 0.0, 0.0, 0.0, 0.0, 0.0, 0.0, 0.0, 0.0, 0.0, 0.0, 0.0, 0.0, 0.0, 0.0, 0.0, 0.0, 0.0, 0.0, 0.0, 0.0, 0.0, 0.0, 0.0, 0.0, 0.0, 0.0, 0.0, 0.0, 0.0, 0.0, 0.0, 0.0, 0.0, 0.0, 0.0, 0.0, 0.0, 0.0, 0.0, 0.0, 0.0, 0.0, 0.0, 0.0, 0.0, 0.0, 0.0, 0.0, 0.0, 0.0, 0.0, 0.0, 0.0, 0.0, 0.0, 0.0, 0.0, 0.0, 0.0, 0.0, 0.0, 0.0, 0.0, 0.0, 0.0, 0.0, 0.0, 0.0, 0.0, 0.0, 0.0, 0.0, 0.0, 0.0, 0.0, 0.0, 0.0, 0.0, 0.0, 0.0, 0.0, 0.0, 0.0, 0.0, 0.0, 0.0, 0.0, 0.0, 0.0, 0.0, 0.0, 0.0, 0.0, 0.0, 0.0, 0.0, 0.0, 0.0, 0.0, 0.0, 0.0, 0.0, 0.0, 0.0, 0.0, 0.0, 0.0, 0.0, 0.0, 0.0, 0.0, 0.0, 0.0, 0.0, 0.0, 0.0, 0.0, 0.0, 0.0, 0.0, 0.0, 0.0, 0.0, 0.0, 0.0, 0.0, 0.0, 0.0, 0.0, 0.0, 0.0, 0.0, 0.0, 0.0, 0.0, 0.0, 0.0, 0.0, 0.0, 0.0, 0.0, 0.0, 0.0, 0.0, 0.0, 0.0, 0.0, 0.0, 0.0, 0.0, 0.0, 0.0, 0.0, 0.0, 0.0, 0.0, 0.0, 0.0, 0.0, 0.0, 0.0, 0.0, 0.0, 0.0, 0.0, 0.0, 0.0, 0.0, 0.0, 0.0, 0.0, 0.0, 0.0, 0.0, 0.0, 0.0, 0.0, 0.0, 0.0, 0.0, 0.0, 0.0, 0.0, 0.0, 0.0, 0.0, 0.0, 0.0, 0.0, 0.0, 0.0, 0.0, 0.0, 0.0, 0.0, 0.0, 0.0, 0.0, 0.0, 0.0, 0.0, 0.0, 0.0, 0.0, 0.0, 0.0, 0.0, 0.0, 0.0, 0.0, 0.0, 0.0, 0.0, 0.0, 0.0, 0.0, 0.0, 0.0, 0.0, 0.0, 0.0, 0.0, 0.0, 0.0, 0.0, 0.0, 0.0, 0.0, 0.0, 0.0, 0.0, 0.0, 0.0, 0.0, 0.0, 0.0, 0.0, 0.0, 0.0, 0.0, 0.0, 0.0, 0.0, 0.0, 0.0, 0.0, 0.0, 0.0, 0.0, 0.0, 0.0, 0.0, 0.0, 0.0, 0.0, 0.0, 0.0, 0.0, 0.0, 0.0, 0.0, 0.0, 0.0, 0.0, 0.0, 0.0, 0.0, 0.0, 0.0, 0.0, 0.0, 0.0, 0.0, 0.0, 0.0, 0.0, 0.0, 0.0, 0.0, 0.0, 0.0, 0.0, 0.0, 0.0, 0.0, 0.0, 0.0, 0.0, 0.0, 0.0, 0.0, 0.0, 0.0, 0.0, 0.0, 0.0, 0.0, 0.0, 0.0, 0.0, 0.0, 0.0, 0.0, 0.0, 0.0, 0.0, 0.0, 0.0, 0.0, 0.0, 0.0, 0.0, 0.0, 0.0, 0.0, 0.0, 0.0, 0.0, 0.0, 0.0, 0.0, 0.0, 0.0, 0.0, 0.0, 0.0, 0.0, 0.0, 0.0, 0.0, 0.0, 0.0, 0.0, 0.0, 0.0, 0.0, 0.0, 0.0, 0.0, 0.0, 0.0, 0.0, 0.0, 0.0, 0.0, 0.0, 0.0, 0.0, 0.0, 0.0, 0.0, 0.0, 0.0, 0.0, 0.0, 0.0, 0.0, 0.0, 0.0, 0.0, 0.0, 0.0, 0.0, 0.0, 0.0, 0.0, 0.0, 0.0, 0.0, 0.0, 0.0, 0.0, 0.0, 0.0, 0.0, 0.0, 0.0, 0.0, 0.0, 0.0, 0.0, 0.0, 0.0, 0.0, 0.0, 0.0, 0.0, 0.0, 0.0, 0.0, 0.0, 0.0, 0.0, 0.0, 0.0, 0.0, 0.0, 0.0, 0.0, 0.0, 0.0, 0.0, 0.0, 0.0, 0.0, 0.0, 0.0, 0.0, 0.0, 0.0, 0.0, 0.0, 0.0, 0.0, 0.0, 0.0, 0.0, 0.0, 0.0, 0.0, 0.0, 0.0, 0.0, 0.0, 0.0, 0.0, 0.0, 0.0, 0.0, 0.0, 0.0, 0.0, 0.0, 0.0, 0.0, 0.0, 0.0, 0.0, 0.0, 0.0, 0.0, 0.0, 0.0, 0.0, 0.0, 0.0, 0.0, 0.0, 0.0, 0.0, 0.0, 0.0, 0.0, 0.0, 0.0, 0.0, 0.0, 0.0, 0.0, 0.0, 0.0, 0.0, 0.0, 0.0, 0.0, 0.0, 0.0, 0.0, 0.0, 0.0, 0.0, 0.0, 0.0, 0.0, 0.0, 0.0, 0.0, 0.0, 0.0, 0.0, 0.0, 0.0, 0.0, 0.0, 0.0, 0.0, 0.0, 0.0, 0.0, 0.0, 0.0, 0.0, 0.0, 0.0, 0.0, 0.0, 0.0, 0.0, 0.0, 0.0, 0.0, 0.0, 0.0, 0.0, 0.0, 0.0, 0.0, 0.0, 0.0, 0.0, 0.0, 0.0, 0.0, 0.0, 0.0, 0.0, 0.0, 0.0, 0.0, 0.0, 0.0, 0.0, 0.0, 0.0, 0.0, 0.0, 0.0, 0.0, 0.0, 0.0, 0.0, 0.0, 0.0, 0.0, 0.0, 0.0, 0.0, 0.0, 0.0, 0.0, 0.0, 0.0, 0.0, 0.0, 0.0, 0.0, 0.0, 0.0, 0.0, 0.0, 0.0, 0.0, 0.0, 0.0, 0.0, 0.0, 0.0, 0.0, 0.0, 0.0, 0.0, 0.0, 0.0, 0.0, 0.0, 0.0, 0.0, 0.0, 0.0, 0.0, 0.0, 0.0, 0.0, 0.0, 0.0, 0.0, 0.0, 0.0, 0.0, 0.0, 0.0, 0.0, 0.0, 0.0, 0.0, 0.0, 0.0, 0.0, 0.0, 0.0, 0.0, 0.0, 0.0, 0.0, 0.0, 0.0, 0.0, 0.0, 0.0, 0.0, 0.0, 0.0, 0.0, 0.0, 0.0, 0.0, 0.0, 0.0, 0.0, 0.0, 0.0, 0.0, 0.0, 0.0, 0.0, 0.0, 0.0, 0.0, 0.0, 0.0, 0.0, 0.0, 0.0, 0.0, 0.0, 0.0, 0.0, 0.0, 0.0, 0.0, 0.0, 0.0, 0.0, 0.0, 0.0, 0.0, 0.0, 0.0, 0.0, 0.0, 0.0, 0.0, 0.0, 0.0, 0.0, 0.0, 0.0, 0.0, 0.0, 0.0, 0.0, 0.0, 0.0, 0.0, 0.0, 0.0, 0.0, 0.0, 0.0, 0.0, 0.0, 0.0, 0.0, 0.0, 0.0, 0.0, 0.0, 0.0, 0.0, 0.0, 0.0, 0.0, 0.0, 0.0, 0.0, 0.0, 0.0, 0.0, 0.0, 0.0, 0.0, 0.0, 0.0, 0.0, 0.0, 0.0, 0.0, 0.0, 0.0, 0.0, 0.0, 0.0, 0.0, 0.0, 0.0, 0.0, 0.0, 0.0, 0.0, 0.0, 0.0, 0.0, 0.0, 0.0, 0.0, 0.0, 0.0, 0.0, 0.0, 0.0, 0.0, 0.0, 0.0, 0.0, 0.0, 0.0, 0.0, 0.0, 0.0, 0.0, 0.0, 0.0, 0.0, 0.0, 0.0, 0.0, 0.0, 0.0, 0.0, 0.0, 0.0, 0.0, 0.0, 0.0, 0.0, 0.0, 0.0, 0.0, 0.0, 0.0, 0.0, 0.0, 0.0, 0.0, 0.0, 0.0, 0.0, 0.0, 0.0, 0.0, 0.0, 0.0, 0.0, 0.0, 0.0, 0.0, 0.0, 0.0, 0.0, 0.0, 0.0, 0.0, 0.0, 0.0, 0.0, 0.0, 0.0, 0.0, 0.0, 0.0, 0.0, 0.0, 0.0, 0.0, 0.0, 0.0, 0.0, 0.0, 0.0, 0.0, 0.0, 0.0, 0.0, 0.0, 0.0, 0.0, 0.0, 0.0, 0.0, 0.0, 0.0, 0.0, 0.0, 0.0, 0.0, 0.0, 0.0, 0.0, 0.0, 0.0, 0.0, 0.0, 0.0, 0.0, 0.0, 0.0, 0.0, 0.0, 0.0, 0.0, 0.0, 0.0, 0.0, 0.0, 0.0, 0.0, 0.0, 0.0, 0.0, 0.0, 0.0, 0.0, 0.0, 0.0, 0.0, 0.0, 0.0, 0.0, 0.0, 0.0, 0.0, 0.0, 0.0, 0.0, 0.0, 0.0, 0.0, 0.0, 0.0, 0.0, 0.0, 0.0, 0.0, 0.0, 0.0, 0.0, 0.0, 0.0, 0.0, 0.0, 0.0, 0.0, 0.0, 0.0, 0.0, 0.0, 0.0, 0.0, 0.0, 0.0, 0.0, 0.0, 0.0, 0.0, 0.0, 0.0, 0.0, 0.0, 0.0, 0.0, 0.0, 0.0, 0.0, 0.0, 0.0, 0.0, 0.0, 0.0, 0.0, 0.0, 0.0, 0.0, 0.0, 0.0, 0.0, 0.0, 0.0, 0.0, 0.0, 0.0, 0.0, 0.0, 0.0, 0.0, 0.0, 0.0, 0.0, 0.0, 0.0, 0.0, 0.0, 0.0, 0.0, 0.0, 0.0, 0.0, 0.0, 0.0, 0.0, 0.0, 0.0, 0.0, 0.0, 0.0, 0.0, 0.0, 0.0, 0.0, 0.0, 0.0, 0.0, 0.0, 0.0, 0.0, 0.0, 0.0, 0.0, 0.0, 0.0, 0.0, 0.0, 0.0, 0.0, 0.0, 0.0, 0.0, 0.0, 0.0, 0.0, 0.0, 0.0, 0.0, 0.0, 0.0, 0.0, 0.0, 0.0, 0.0, 0.0, 0.0, 0.0, 0.0, 0.0, 0.0, 0.0, 0.0, 0.0, 0.0, 0.0, 0.0, 0.0, 0.0, 0.0, 0.0, 0.0, 0.0, 0.0, 0.0, 0.0, 0.0, 0.0, 0.0, 0.0, 0.0, 0.0, 0.0, 0.0, 0.0, 0.0, 0.0, 0.0, 0.0, 0.0, 0.0, 0.0, 0.0, 0.0, 0.0, 0.0, 0.0, 0.0, 0.0, 0.0, 0.0, 0.0, 0.0, 0.0, 0.0, 0.0, 0.0, 0.0, 0.0, 0.0, 0.0, 0.0, 0.0, 0.0, 0.0, 0.0, 0.0, 0.0, 0.0, 0.0, 0.0, 0.0, 0.0, 0.0, 0.0, 0.0, 0.0, 0.0, 0.0, 0.0, 0.0, 0.0, 0.0, 0.0, 0.0, 0.0, 0.0, 0.0, 0.0, 0.0, 0.0, 0.0, 0.0, 0.0, 0.0, 0.0, 0.0, 0.0, 0.0, 0.0, 0.0, 0.0, 0.0, 0.0, 0.0, 0.0, 0.0, 0.0, 0.0, 0.0, 0.0, 0.0, 0.0, 0.0, 0.0, 0.0, 0.0, 0.0, 0.0, 0.0, 0.0, 0.0, 0.0, 0.0, 0.0, 0.0, 0.0, 0.0, 0.0, 0.0, 0.0, 0.0, 0.0, 0.0, 0.0, 0.0, 0.0, 0.0, 0.0, 0.0, 0.0, 0.0, 0.0, 0.0, 0.0, 0.0, 0.0, 0.0, 0.0, 0.0, 0.0, 0.0, 0.0, 0.0, 0.0, 0.0, 0.0, 0.0, 0.0, 0.0, 0.0, 0.0, 0.0, 0.0, 0.0, 0.0, 0.0, 0.0, 0.0, 0.0, 0.0, 0.0, 0.0, 0.0, 0.0, 0.0, 0.0, 0.0, 0.0, 0.0, 0.0, 0.0, 0.0, 0.0, 0.0, 0.0, 0.0, 0.0, 0.0, 0.0, 0.0, 0.0, 0.0, 0.0, 0.0, 0.0, 0.0, 0.0, 0.0, 0.0, 0.0, 0.0, 0.0, 0.0, 0.0, 0.0, 0.0, 0.0, 0.0, 0.0, 0.0, 0.0, 0.0, 0.0, 0.0, 0.0, 0.0, 0.0, 0.0, 0.0, 0.0, 0.0, 0.0, 0.0, 0.0, 0.0, 0.0, 0.0, 0.0, 0.0, 0.0, 0.0, 0.0, 0.0, 0.0, 0.0, 0.0, 0.0, 0.0, 0.0, 0.0, 0.0, 0.0, 0.0, 0.0, 0.0, 0.0, 0.0, 0.0, 0.0, 0.0, 0.0, 0.0, 0.0, 0.0, 0.0, 0.0, 0.0, 0.0, 0.0, 0.0, 0.0, 0.0, 0.0, 0.0, 0.0, 0.0, 0.0, 0.0, 0.0, 0.0, 0.0, 0.0, 0.0, 0.0, 0.0, 0.0, 0.0, 0.0, 0.0, 0.0, 0.0, 0.0, 0.0, 0.0, 0.0, 0.0, 0.0, 0.0, 0.0, 0.0, 0.0, 0.0, 0.0, 0.0, 0.0, 0.0, 0.0, 0.0, 0.0, 0.0, 0.0, 0.0, 0.0, 0.0, 0.0, 0.0, 0.0, 0.0, 0.0, 0.0, 0.0, 0.0, 0.0, 0.0, 0.0, 0.0, 0.0, 0.0, 0.0, 0.0, 0.0, 0.0, 0.0, 0.0, 0.0, 0.0, 0.0, 0.0, 0.0, 0.0, 0.0, 0.0, 0.0, 0.0, 0.0, 0.0, 0.0, 0.0, 0.0, 0.0, 0.0, 0.0, 0.0, 0.0, 0.0, 0.0, 0.0, 0.0, 0.0, 0.0, 0.0, 0.0, 0.0, 0.0, 0.0, 0.0, 0.0, 0.0, 0.0, 0.0, 0.0, 0.0, 0.0, 0.0, 0.0, 0.0, 0.0, 0.0, 0.0, 0.0, 0.0, 0.0, 0.0, 0.0, 0.0, 0.0, 0.0, 0.0, 0.0, 0.0, 0.0, 0.0, 0.0, 0.0, 0.0, 0.0, 0.0, 0.0, 0.0, 0.0, 0.0, 0.0, 0.0, 0.0, 0.0, 0.625, 0.75, 0.625, 0.75, 0.625, 0.75, 0.625, 0.75, 0.625, 0.75, 0.625, 0.75, 0.625, 0.75, 0.625, 0.75, 0.625, 0.75, 0.625, 0.75, 0.625, 0.75, 0.625, 0.75, 0.625, 0.75, 0.625, 0.75, 0.625, 0.75, 0.625, 0.75, 0.625, 0.75, 0.625, 0.75, 0.625, 0.75, 0.625, 0.75, 0.625, 0.75, 0.625, 0.75, 0.625, 0.75, 0.625, 0.75, 0.625, 0.75, 0.625, 0.75, 0.625, 0.75, 0.625, 0.75, 0.625, 0.75, 0.625, 0.75, 0.625, 0.75, 0.625, 0.75, 0.625, 0.75, 0.625, 0.75, 0.625, 0.75, 0.625, 0.75, 0.625, 0.75, 0.625, 0.75, 0.625, 0.75, 0.625, 0.75, 0.625, 0.75, 0.625, 0.75, 0.625, 0.75, 0.625, 0.75, 0.625, 0.75, 0.625, 0.75, 0.625, 0.75, 0.625, 0.75, 0.625, 0.75, 0.625, 0.75, 0.625, 0.75, 0.625, 0.75, 0.625, 0.75, 0.625, 0.75, 0.625, 0.75, 0.625, 0.75, 0.625, 0.75, 0.625, 0.75, 0.625, 0.75, 0.625, 0.75, 0.625, 0.75, 0.625, 0.75, 0.625, 0.75, 0.625, 0.75, 0.625, 0.75, 0.625, 0.75, 0.625, 0.75, 0.625, 0.75, 0.625, 0.75, 0.625, 0.75, 0.625, 0.75, 0.625, 0.75, 0.0, 0.0, 0.0, 0.0, 0.0, 0.0, 0.0, 0.0, 0.0, 0.0, 0.0, 0.0, 0.0, 0.0, 0.0, 0.0, 0.0, 0.0, 0.0, 0.0, 0.0, 0.0, 0.0, 0.0, 0.0, 0.0, 0.0, 0.0, 0.0, 0.0, 0.0, 0.0, 0.0, 0.0, 0.0, 0.0, 0.0, 0.0, 0.0, 0.0, 0.0, 0.0, 0.0, 0.0, 0.0, 0.0, 0.0, 0.0, 0.0, 0.0, 0.0, 0.0, 0.0, 0.0, 0.0, 0.0, 0.0, 0.0, 0.0, 0.0, 0.0, 0.0, 0.0, 0.0, 0.0, 0.0, 0.0, 0.0, 0.0, 0.0, 0.0, 0.0, 0.0, 0.0, 0.0, 0.0, 0.0, 0.0, 0.0, 0.0, 0.0, 0.0, 0.0, 0.0, 0.0, 0.0, 0.0, 0.0, 0.0, 0.0, 0.0, 0.0, 0.0, 0.0, 0.0, 0.0, 0.0, 0.0, 0.0, 0.0, 0.0, 0.0, 0.0, 0.0, 0.0, 0.0, 0.0, 0.0, 0.0, 0.0, 0.0, 0.0, 0.0, 0.0, 0.0, 0.0, 0.0, 0.0, 0.0, 0.0, 0.0, 0.0, 0.0, 0.0, 0.0, 0.0, 0.0, 0.0, 0.0, 0.0, 0.0, 0.0, 0.0, 0.0, 0.0, 0.0, 0.0, 0.0, 0.0, 0.0, 0.0, 0.0, 0.0, 0.0, 0.0, 0.0, 0.0, 0.0, 0.0, 0.0, 0.0, 0.0, 0.0, 0.0, 0.0, 0.0, 0.0, 0.0, 0.0, 0.0, 0.0, 0.0, 0.0, 0.0, 0.0, 0.0, 0.0, 0.0, 0.0, 0.0, 0.0, 0.0, 0.0, 0.0, 0.0, 0.0, 0.0, 0.0, 0.0, 0.0, 0.0, 0.0, 0.0, 0.0, 0.0, 0.0, 0.0, 0.0, 0.0, 0.0, 0.0, 0.0, 0.0, 0.0, 0.0, 0.0, 0.0, 0.0, 0.0, 0.0, 0.0, 0.0, 0.0, 0.0, 0.0, 0.0, 0.0, 0.0, 0.0, 0.0, 0.0, 0.0, 0.0, 0.0, 0.0, 0.0, 0.0, 0.0, 0.0, 0.0, 0.0, 0.0, 0.0, 0.0, 0.0, 0.0, 0.0, 0.0, 0.0, 0.0, 0.0, 0.0, 0.0, 0.0, 0.0, 0.0, 0.0, 0.0, 0.0, 0.0, 0.0, 0.0, 0.0, 0.0, 0.0, 0.0, 0.0, 0.0, 0.0, 0.0, 0.0, 0.0, 0.0, 0.0, 0.0, 0.0, 0.0, 0.0, 0.0, 0.0, 0.0, 0.0, 0.0, 0.0, 0.0, 0.0, 0.0, 0.0, 0.0, 0.0, 0.0, 0.0, 0.0, 0.0, 0.0, 0.0, 0.0, 0.0, 0.0, 0.0, 0.0, 0.0, 0.0, 0.0, 0.0, 0.0, 0.0, 0.0, 0.0, 0.0, 0.0, 0.0, 0.0, 0.0, 0.0, 0.0, 0.0, 0.0, 0.0, 0.0, 0.0, 0.0, 0.0, 0.0, 0.0, 0.0, 0.0, 0.0, 0.0, 0.0, 0.0, 0.0, 0.0, 0.0, 0.0, 0.0, 0.0, 0.0, 0.0, 0.0, 0.0, 0.0, 0.0, 0.0, 0.0, 0.0, 0.0, 0.0, 0.0, 0.0, 0.0, 0.0, 0.0, 0.0, 0.0, 0.0, 0.0, 0.0, 0.0, 0.0, 0.0, 0.0, 0.0, 0.0, 0.0, 0.0, 0.0, 0.0, 0.0, 0.0, 0.0, 0.0, 0.0, 0.0, 0.0, 0.0, 0.0, 0.0, 0.0, 0.0, 0.0, 0.0, 0.0, 0.0, 0.0, 0.0, 0.0, 0.0, 0.0, 0.0, 0.0, 0.0, 0.0, 0.0, 0.0, 0.0, 0.0, 0.0, 0.0, 0.0, 0.0, 0.0, 0.0, 0.0, 0.0, 0.0, 0.0, 0.0, 0.0, 0.0, 0.0, 0.0, 0.0, 0.0, 0.0, 0.0, 0.0, 0.0, 0.0, 0.0, 0.0, 0.0, 0.0, 0.0, 0.0, 0.0, 0.0, 0.0, 0.0, 0.0, 0.0, 0.0, 0.0, 0.0, 0.0, 0.0, 0.0, 0.0, 0.0, 0.0, 0.0, 0.0, 0.0, 0.0, 0.0, 0.0, 0.0, 0.0, 0.0, 0.0, 0.0, 0.0, 0.0, 0.0, 0.0, 0.0, 0.0, 0.0, 0.0, 0.0, 0.0, 0.0, 0.0, 0.0, 0.0, 0.0, 0.0, 0.0, 0.0, 0.0, 0.0, 0.0, 0.0, 0.0, 0.0, 0.0, 0.0, 0.0, 0.0, 0.0, 0.0, 0.0, 0.0, 0.0, 0.0, 0.0, 0.0, 0.0, 0.0, 0.0, 0.0, 0.0, 0.0, 0.0, 0.0, 0.0, 0.0, 0.0, 0.0, 0.0, 0.0, 0.0, 0.0, 0.0, 0.0, 0.0, 0.0, 0.0, 0.0, 0.0, 0.0, 0.0, 0.0, 0.0, 0.0, 0.0, 0.0, 0.0, 0.0, 0.0, 0.0, 0.0, 0.0, 0.0, 0.0, 0.0, 0.0, 0.0, 0.0, 0.0, 0.0, 0.0, 0.0, 0.0, 0.0, 0.0, 0.0, 0.0, 0.0, 0.0, 0.0, 0.0, 0.0, 0.0, 0.0, 0.0, 0.0, 0.0, 0.0, 0.0, 0.0, 0.0, 0.0, 0.0, 0.0, 0.0, 0.0, 0.0, 0.0, 0.0, 0.0, 0.0, 0.0, 0.0, 0.0, 0.0, 0.0, 0.0, 0.0, 0.0, 0.0, 0.0, 0.0, 0.0, 0.0, 0.0, 0.0, 0.0, 0.0, 0.0, 0.0, 0.0, 0.0, 0.0, 0.0, 0.0, 0.0, 0.0, 0.0, 0.0, 0.0, 0.0, 0.0, 0.0, 0.0, 0.0, 0.0, 0.0, 0.0, 0.0, 0.0, 0.0, 0.0, 0.0, 0.0, 0.0, 0.0, 0.0, 0.0, 0.0, 0.0, 0.0, 0.0, 0.0, 0.0, 0.0, 0.0, 0.0, 0.0, 0.0, 0.0, 0.0, 0.0, 0.0, 0.0, 0.0, 0.0, 0.0, 0.0, 0.0, 0.0, 0.0, 0.0, 0.0, 0.0, 0.0, 0.0, 0.0, 0.0, 0.0, 0.0, 0.0, 0.0, 0.0, 0.0, 0.0, 0.0, 0.0, 0.0, 0.0, 0.0, 0.0, 0.0, 0.0, 0.0, 0.0, 0.0, 0.0, 0.0, 0.0, 0.0, 0.0, 0.0, 0.0, 0.0, 0.0, 0.0, 0.0, 0.0, 0.0, 0.0, 0.0, 0.0, 0.0, 0.0, 0.0, 0.0, 0.0, 0.0, 0.0, 0.0, 0.0, 0.0, 0.0, 0.0, 0.0, 0.0, 0.0, 0.0, 0.0, 0.0, 0.0, 0.0, 0.0, 0.0, 0.0, 0.0, 0.0, 0.0, 0.0, 0.0, 0.0, 0.0, 0.0, 0.0, 0.0, 0.0, 0.0, 0.0, 0.0, 0.0, 0.0, 0.0, 0.0, 0.0, 0.0, 0.0, 0.0, 0.0, 0.0, 0.0, 0.0, 0.0, 0.0, 0.0, 0.0, 0.0, 0.0, 0.0, 0.0, 0.0, 0.0, 0.0, 0.0, 0.0, 0.0, 0.0, 0.0, 0.0, 0.0, 0.0, 0.0, 0.0, 0.0, 0.0, 0.0, 0.0, 0.0, 0.0, 0.0, 0.0, 0.0, 0.0, 0.0, 0.0, 0.0, 0.0, 0.0, 0.0, 0.0, 0.0, 0.0, 0.0, 0.0, 0.0, 0.0, 0.0, 0.0, 0.0, 0.0, 0.0, 0.0, 0.0, 0.0, 0.0, 0.0, 0.0, 0.0, 0.0, 0.0, 0.0, 0.0, 0.0, 0.0, 0.0, 0.0, 0.0, 0.0, 0.0, 0.0, 0.0, 0.0, 0.0, 0.0, 0.0, 0.0, 0.0, 0.0, 0.0, 0.0, 0.0, 0.0, 0.0, 0.0, 0.0, 0.0, 0.0, 0.0, 0.0, 0.0, 0.0, 0.0, 0.0, 0.0, 0.0, 0.0, 0.0, 0.0, 0.0, 0.0, 0.0, 0.0, 0.0, 0.0, 0.0, 0.0, 0.0, 0.0, 0.0, 0.0, 0.0, 0.0, 0.0, 0.0, 0.0, 0.0, 0.0, 0.0, 0.0, 0.0, 0.0, 0.0, 0.0, 0.0, 0.0, 0.0, 0.0, 0.0, 0.0, 0.0, 0.0, 0.0, 0.0, 0.0, 0.0, 0.0, 0.0, 0.0, 0.0, 0.0, 0.0, 0.0, 0.0, 0.0, 0.0, 0.0, 0.0, 0.0, 0.0, 0.0, 0.0, 0.0, 0.0, 0.0, 0.0, 0.0, 0.0, 0.0, 0.0, 0.0, 0.0, 0.0, 0.0, 0.0, 0.0, 0.0, 0.0, 0.0, 0.0, 0.0, 0.0, 0.0, 0.0, 0.0, 0.0, 0.0, 0.0, 0.0, 0.0, 0.0, 0.0, 0.0, 0.0, 0.0, 0.0, 0.0, 0.0, 0.0, 0.0, 0.0, 0.0, 0.0, 0.0, 0.0, 0.0, 0.0, 0.0, 0.0, 0.0, 0.0, 0.0, 0.0, 0.0, 0.0, 0.0, 0.0, 0.0, 0.0, 0.0, 0.0, 0.0, 0.0, 0.0, 0.0, 0.0, 0.0, 0.0, 0.0, 0.0, 0.0, 0.0, 0.0, 0.0, 0.0, 0.0, 0.0, 0.0, 0.0, 0.0, 0.0, 0.0, 0.0, 0.0, 0.0, 0.0, 0.0, 0.0, 0.0, 0.0, 0.0, 0.0, 0.0, 0.0, 0.0, 0.0, 0.0, 0.0, 0.0, 0.0, 0.0, 0.0, 0.0, 0.0, 0.0, 0.0, 0.0, 0.0, 0.0, 0.0, 0.0, 0.0, 0.0, 0.0, 0.0, 0.0, 0.0, 0.0, 0.0, 0.0, 0.0, 0.0, 0.0, 0.0, 0.0, 0.0, 0.0, 0.0, 0.0, 0.0, 0.0, 0.0, 0.0, 0.0, 0.0, 0.0, 0.0, 0.0, 0.0, 0.0, 0.0, 0.0, 0.0, 0.0, 0.0, 0.0, 0.0, 0.0, 0.0, 0.0, 0.0, 0.0, 0.0, 0.0, 0.0, 0.0, 0.0, 0.0, 0.0, 0.0, 0.0, 0.0, 0.0, 0.0, 0.0, 0.0, 0.0, 0.0, 0.0, 0.0, 0.0, 0.0, 0.0, 0.0, 0.0, 0.0, 0.0, 0.0, 0.0, 0.0, 0.0, 0.0, 0.0, 0.0, 0.0, 0.0, 0.0, 0.0, 0.0, 0.0, 0.0, 0.0, 0.0, 0.0, 0.0, 0.0, 0.0, 0.0, 0.0, 0.0, 0.0, 0.0, 0.0, 0.0, 0.0, 0.0, 0.0, 0.0, 0.0, 0.0, 0.0, 0.0, 0.0, 0.0, 0.0, 0.0, 0.0, 0.0, 0.0, 0.0, 0.0, 0.0, 0.0, 0.0, 0.0, 0.0, 0.0, 0.0, 0.0, 0.0, 0.0, 0.0, 0.0, 0.0, 0.0, 0.0, 0.0, 0.0, 0.0, 0.0, 0.0, 0.0, 0.0, 0.0, 0.0, 0.0, 0.0, 0.0, 0.0, 0.0, 0.0, 0.0, 0.0, 0.0, 0.0, 0.0, 0.0, 0.0, 0.0, 0.0, 0.0, 0.0, 0.0, 0.0, 0.0, 0.0, 0.0, 0.0, 0.0, 0.0, 0.0, 0.0, 0.0, 0.0, 0.0, 0.0, 0.0, 0.0, 0.0, 0.0, 0.0, 0.0, 0.0, 0.0, 0.0, 0.0, 0.0, 0.0, 0.0, 0.0, 0.0, 0.0, 0.0, 0.0, 0.0, 0.0, 0.0, 0.0, 0.0, 0.0, 0.0, 0.0, 0.0, 0.0, 0.0, 0.0, 0.0, 0.0, 0.0, 0.0, 0.0, 0.0, 0.0, 0.0, 0.0, 0.0, 0.0, 0.0, 0.0, 0.0, 0.0, 0.0, 0.0, 0.0, 0.0, 0.0, 0.0, 0.0, 0.0, 0.0, 0.0, 0.0, 0.0, 0.0, 0.0, 0.0, 0.0, 0.0, 0.0, 0.0, 0.0, 0.0, 0.0, 0.0, 0.0, 0.0, 0.0, 0.0, 0.0, 0.0, 0.0, 0.0, 0.0, 0.0, 0.0, 0.0, 0.0, 0.0, 0.0, 0.0, 0.0, 0.0, 0.0, 0.0, 0.0, 0.0, 0.0, 0.0, 0.0, 0.0, 0.0, 0.0, 0.0, 0.0, 0.0, 0.0, 0.0, 0.0, 0.0, 0.0, 0.0, 0.0, 0.0, 0.0, 0.0, 0.0, 0.0, 0.0, 0.0, 0.0, 0.0, 0.0, 0.0, 0.0, 0.0, 0.0, 0.0, 0.0, 0.0, 0.0, 0.0, 0.0, 0.0, 0.0, 0.0, 0.0, 0.0, 0.0, 0.0, 0.0, 0.0, 0.0, 0.0, 0.0, 0.0, 0.0, 0.0, 0.0, 0.0, 0.0, 0.0, 0.0, 0.0, 0.0, 0.0, 0.0, 0.0, 0.0, 0.0, 0.0, 0.0, 0.0, 0.0, 0.0, 0.0, 0.0, 0.0, 0.0, 0.0, 0.0, 0.0, 0.0, 0.0, 0.0, 0.0, 0.0, 0.0, 0.0, 0.0, 0.0, 0.0, 0.0, 0.0, 0.0, 0.0, 0.0, 0.0, 0.0, 0.0, 0.0, 0.0, 0.0, 0.0, 0.0, 0.0, 0.0, 0.0, 0.0, 0.0, 0.0, 0.0, 0.0, 0.0, 0.0, 0.0, 0.0, 0.0, 0.0, 0.0, 0.0, 0.0, 0.0, 0.0, 0.0, 0.0, 0.0, 0.0, 0.0, 0.0, 0.0, 0.0, 0.0, 0.0, 0.0, 0.0, 0.0, 0.0, 0.0, 0.0, 0.0, 0.0, 0.0, 0.0, 0.0, 0.0, 0.0, 0.0, 0.0, 0.0, 0.0, 0.0, 0.0, 0.0, 0.0, 0.0, 0.0, 0.0, 0.0, 0.0, 0.0, 0.0, 0.0, 0.0, 0.0, 0.0, 0.0, 0.0, 0.0, 0.0, 0.0, 0.0, 0.0, 0.0, 0.0, 0.0, 0.0, 0.0, 0.0, 0.0, 0.0, 0.0, 0.0, 0.0, 0.0, 0.0, 0.0, 0.0, 0.0, 0.0, 0.0, 0.0, 0.0, 0.0, 0.0, 0.0, 0.0, 0.0, 0.0, 0.0, 0.0, 0.0, 0.0, 0.0, 0.0, 0.0, 0.0, 0.0, 0.0, 0.0, 0.0, 0.0, 0.0, 0.0, 0.0, 0.0, 0.0, 0.0, 0.0, 0.0, 0.0, 0.0, 0.0, 0.0, 0.0, 0.0, 0.0, 0.0, 0.0, 0.0, 0.0, 0.0, 0.0, 0.0, 0.0, 0.0, 0.0, 0.0, 0.0, 0.0, 0.0, 0.0, 0.0, 0.0, 0.0, 0.0, 0.0, 0.0, 0.0, 0.0, 0.0, 0.0, 0.0, 0.0, 0.0, 0.0, 0.0, 0.0, 0.0, 0.0, 0.0, 0.0, 0.0, 0.0, 0.0, 0.0, 0.0, 0.0, 0.0, 0.0, 0.0, 0.0, 0.0, 0.0, 0.0, 0.0, 0.0, 0.0, 0.0, 0.0, 0.0, 0.0, 0.0, 0.0, 0.0, 0.0, 0.0, 0.0, 0.0, 0.0, 0.0, 0.0, 0.0, 0.0, 0.0, 0.0, 0.0, 0.0, 0.0, 0.0, 0.0, 0.0, 0.0, 0.0, 0.0, 0.0, 0.0, 0.0, 0.0, 0.0, 0.0, 0.0, 0.0, 0.0, 0.0, 0.0, 0.0, 0.0, 0.0, 0.0, 0.0, 0.0, 0.0, 0.0, 0.0, 0.0, 0.0, 0.0, 0.0, 0.0, 0.0, 0.0, 0.0, 0.0, 0.0, 0.0, 0.0, 0.0, 0.0, 0.0, 0.0, 0.0, 0.0, 0.0, 0.0, 0.0, 0.0, 0.0, 0.0, 0.0, 0.0, 0.0, 0.0, 0.0, 0.0, 0.0, 0.0, 0.0, 0.0, 0.0, 0.0, 0.0, 0.0, 0.0, 0.0, 0.0, 0.0, 0.0, 0.0, 0.0, 0.0, 0.0, 0.0, 0.0, 0.0, 0.0, 0.0, 0.0, 0.0, 0.0, 0.0, 0.0, 0.0, 0.0, 0.0, 0.0, 0.0, 0.0, 0.0, 0.0, 0.0, 0.0, 0.0, 0.0, 0.0, 0.0, 0.0, 0.0, 0.0, 0.0, 0.0, 0.0, 0.0, 0.0, 0.0, 0.0, 0.0, 0.0, 0.0, 0.0, 0.0, 0.0, 0.0, 0.0, 0.0, 0.0, 0.0, 0.0, 0.0, 0.0, 0.0, 0.0, 0.0, 0.0, 0.0, 0.0, 0.0, 0.0, 0.0, 0.0, 0.0, 0.0, 0.0, 0.0, 0.0, 0.0, 0.0, 0.0, 0.0, 0.0, 0.0, 0.0, 0.0, 0.0, 0.0, 0.0, 0.0, 0.0, 0.0, 0.0, 0.0, 0.0, 0.0, 0.0, 0.0, 0.0, 0.0, 0.0, 0.0, 0.0, 0.0, 0.0, 0.0, 0.0, 0.0, 0.0, 0.0, 0.0, 0.0, 0.0, 0.0, 0.0, 0.0, 0.0, 0.0, 0.0, 0.0, 0.0, 0.0, 0.0, 0.0, 0.0, 0.0, 0.0, 0.0, 0.0, 0.0, 0.0, 0.0, 0.0, 0.0, 0.0, 0.0, 0.0, 0.0, 0.0, 0.0, 0.0, 0.0, 0.0, 0.0, 0.0, 0.0, 0.0, 0.0, 0.0, 0.0, 0.0, 0.0, 0.0, 0.0, 0.0, 0.0, 0.0, 0.0, 0.0, 0.0, 0.0, 0.0, 0.0, 0.0, 0.0, 0.0, 0.0, 0.0, 0.0, 0.0, 0.0, 0.0, 0.0, 0.0, 0.0, 0.0, 0.0, 0.0, 0.0, 0.0, 0.0, 0.0, 0.0, 0.0, 0.0, 0.0, 0.0, 0.0, 0.0, 0.0, 0.0, 0.0, 0.0, 0.0, 0.0, 0.0, 0.0, 0.0, 0.0, 0.0, 0.0, 0.0, 0.0, 0.0, 0.0, 0.0, 0.0, 0.0, 0.0, 0.0, 0.0, 0.0, 0.0, 0.0, 0.0, 0.0, 0.0, 0.0, 0.0, 0.0, 0.0, 0.0, 0.0, 0.0, 0.0, 0.0, 0.0, 0.0, 0.0, 0.0, 0.0, 0.0, 0.0, 0.0, 0.0, 0.0, 0.0, 0.0, 0.0, 0.0, 0.0, 0.0, 0.0, 0.0, 0.0, 0.0, 0.0, 0.0, 0.0, 0.0, 0.0, 0.0, 0.0, 0.0, 0.0, 0.0, 0.0, 0.0, 0.0])
me_cube.materials.append(mat_colour)
me_cube.materials.append(mat_light)
me_cube.materials.append(mat_window)
me_cube.materials.append(mat_tire)
me_cube.materials.append(mat_rim)
me_cube.materials.append(mat_midd)
me_cube.use_remesh_preserve_volume = False
me_cube.use_remesh_preserve_attributes = False
me_cube.use_mirror_vertex_groups = False
me_cube.update()
me_plane = bpy.data.meshes.new('Plane')
me_plane.from_pydata([(-1.0, -1.0, 0.0), (1.0, -1.0, 0.0), (-1.0, 1.0, 0.0), (1.0, 1.0, 0.0)], [], [(0, 1, 3, 2)])
_uv = me_plane.uv_layers.new(name='UVMap')
_uv.uv.foreach_set('vector', [0.0, 0.0, 1.0, 0.0, 1.0, 1.0, 0.0, 1.0])
me_plane.materials.append(mat_material_001)
me_plane.use_remesh_fix_poles = True
me_plane.use_remesh_preserve_attributes = False
me_plane.use_mirror_vertex_groups = False
me_plane.update()

# ---- objects
ob_cube = bpy.data.objects.new('Cube', me_cube)
ob_camera = bpy.data.objects.new('Camera', cam_camera)
ob_empty = bpy.data.objects.new('Empty', None)
ob_plane = bpy.data.objects.new('Plane', me_plane)
ob_sun = bpy.data.objects.new('Sun', light_sun)

# ---- transforms, parenting, visibility, modifiers, constraints
ob_cube.location = (0.0, 0.0, -0.5743)
ob_cube.lock_rotations_4d = False
ob_cube.empty_display_type = 'ARROWS'
ob_cube.lineart.crease_threshold = 0.0
_m = ob_cube.modifiers.new('Mirror', 'MIRROR')
ob_camera.location = (4.06, 6.563, 4.59)
ob_camera.rotation_euler = (0.8419, 0.4433, 8.461)
ob_camera.lock_rotations_4d = False
ob_camera.empty_display_type = 'ARROWS'
ob_camera.color = (0.0, 0.0, 0.0, 0.0)
ob_camera.display_type = 'WIRE'
ob_camera.lineart.crease_threshold = 0.0
ob_empty.location = (0.0, 0.0, 0.0)
ob_empty.rotation_euler = (1.571, -0.0, 1.571)
ob_empty.empty_display_type = 'IMAGE'
ob_empty.empty_display_size = 5.0
ob_empty.empty_image_depth = 'BACK'
ob_empty.show_empty_image_perspective = False
ob_empty.empty_image_side = 'FRONT'
ob_empty.lineart.crease_threshold = 0.0
ob_plane.location = (0.6739, -1.304, -1.254)
ob_plane.scale = (4.41, 4.41, 4.41)
ob_plane.lineart.crease_threshold = 0.0
ob_sun.location = (-0.9249, -1.737, 9.753)
ob_sun.lineart.crease_threshold = 0.0

# ---- collection membership
col_collection.objects.link(ob_cube)
col_collection.objects.link(ob_camera)
col_collection.objects.link(ob_empty)
col_collection.objects.link(ob_plane)
col_collection.objects.link(ob_sun)

# ---- scene / render settings (as saved in the file)
scene.camera = ob_camera
scene.frame_start = 1; scene.frame_end = 250; scene.frame_set(1)
scene.render.engine = 'BLENDER_EEVEE_NEXT'
scene.cycles.use_denoising = False
scene.cycles.samples = 128
scene.cycles.sampling_pattern = 'TABULATED_SOBOL'
scene.cycles.use_adaptive_sampling = False
scene.cycles.use_light_tree = False
scene.eevee.use_gtao = True
scene.view_settings.view_transform = 'Filmic'
bpy.context.view_layer.update()
